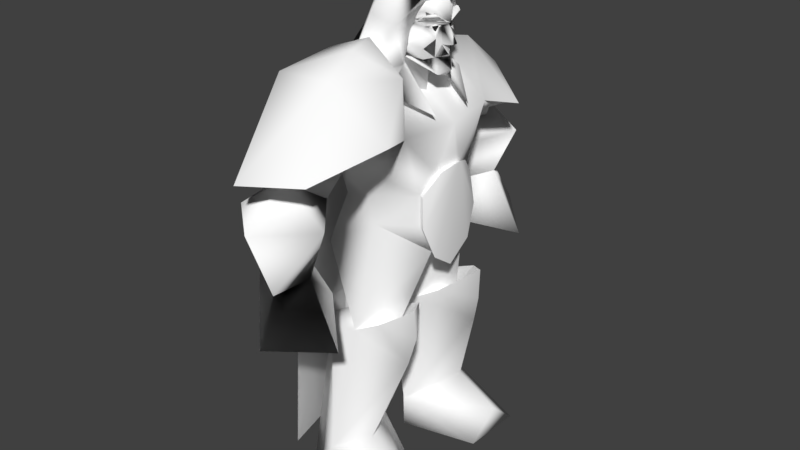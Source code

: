 # Source: arthas.blend  (saved by Blender 2.78.0; exported with 4.5.12 LTS)
import bpy
from mathutils import Matrix  # noqa: F401  (used for matrix-valued properties, if any)

bpy.ops.wm.read_factory_settings(use_empty=True)
scene = bpy.context.scene
scene.name = 'Scene'

# ---- collections
col_collection_1 = bpy.data.collections.new('Collection 1'); scene.collection.children.link(col_collection_1)

# ---- materials (node trees are filled in below, after node groups)
mat_arthas = bpy.data.materials.new('Arthas')
mat_arthas.alpha_threshold = 0.0
mat_arthas.use_transparent_shadow = False
mat_arthas.diffuse_color = (0.9961, 0.9961, 0.9961, 1.0)
mat_arthas.specular_color = (0.4688, 0.4688, 0.4688)
mat_arthas.roughness = 0.5
mat_arthas.specular_intensity = 0.0

# ---- material node trees

# ---- world
world_world = bpy.data.worlds.new('World'); scene.world = world_world
world_world.color = (0.05088, 0.05088, 0.05088)
world_world.use_sun_shadow = False
world_world.sun_shadow_jitter_overblur = 0.0
world_world.cycles.sampling_method = 'MANUAL'

# ---- meshes
me_arthas_m0 = bpy.data.meshes.new('Arthas(m0)')
me_arthas_m0.from_pydata([(10.18, 0.0, 111.2), (8.104, 4.943, 112.3), (7.677, 5.004, 114.0), (6.765, 4.456, 106.0), (8.341, 2.642, 104.2), (6.49, 4.039, 103.6), (0.8284, 5.347, 107.1), (7.331, 5.291, 109.2), (0.8005, 5.741, 111.9), (7.106, 4.47, 110.7), (8.104, 4.943, 112.3), (8.391, 2.625, 111.1), (9.717, 0.0, 110.8), (8.652, 0.9288, 110.4), (10.34, 0.0, 110.0), (1.111, 4.781, 103.9), (-6.036, 4.152, 108.9), (10.18, 0.0, 111.2), (8.104, -4.944, 112.3), (11.43, -0.765, 106.9), (11.77, 0.0, 106.9), (8.652, -0.9302, 110.4), (8.391, -2.626, 111.1), (7.106, -4.471, 110.7), (0.8005, -5.742, 111.9), (7.331, -5.293, 109.2), (0.8284, -5.349, 107.1), (6.765, -4.457, 106.0), (9.068, -3.266, 108.3), (6.49, -4.041, 103.6), (8.341, -2.643, 104.1), (9.344, -1.6, 106.8), (-6.036, -4.103, 108.9), (1.111, -4.782, 103.9), (11.43, 0.7637, 106.9), (9.938, 0.0, 106.3), (8.061, -2.598, 109.8), (9.344, 1.599, 106.8), (9.068, 3.265, 108.3), (8.06, 2.594, 109.8), (9.889, 0.0, 104.4), (5.887, 0.0, 104.4), (3.219, -6.506, 102.4), (-3.306, -11.0, 99.72), (3.452, -11.54, 97.61), (3.067, -8.984, 111.0), (4.209, -5.618, 109.8), (7.123, -4.343, 115.9), (1.79, -4.406, 102.5), (11.1, -5.491, 92.72), (3.452, -11.54, 97.61), (-13.06, 0.035, 106.6), (-8.927, -10.36, 98.47), (-4.28, -7.957, 112.4), (-3.306, 11.0, 99.46), (-8.934, 10.38, 98.52), (-4.28, 7.955, 112.4), (-9.549, 0.0, 114.4), (-2.006, -5.688, 118.1), (7.449, -5.808, 116.8), (9.476, 0.0, 116.4), (3.067, 8.983, 111.0), (3.219, 6.505, 102.4), (3.452, 12.33, 97.61), (-2.006, 5.687, 118.1), (-3.431, 0.0, 121.0), (6.462, 0.0, 119.9), (11.46, 0.0, 117.9), (7.449, 5.806, 116.8), (7.123, 4.341, 115.9), (4.209, 5.616, 109.8), (1.79, 4.405, 102.5), (11.1, 5.631, 92.26), (3.452, 12.33, 97.61), (1.111, 4.781, 103.9), (6.49, 4.039, 103.6), (8.983, 2.395, 100.4), (8.341, 2.642, 104.2), (10.7, 0.0, 101.3), (9.914, 0.0, 102.9), (8.341, -2.643, 104.1), (4.502, 0.0, 100.4), (9.387, 0.0, 99.9), (8.983, -2.396, 100.4), (9.387, 0.0, 99.9), (1.111, -4.782, 103.9), (6.49, -4.041, 103.6), (7.677, -5.005, 114.0), (7.123, -4.343, 115.9), (9.476, 0.0, 116.4), (7.123, 4.341, 115.9), (7.677, 5.004, 114.0), (7.73, -4.981, 113.3), (5.843, -5.375, 111.9), (7.695, -5.831, 112.9), (9.984, -3.453, 113.0), (8.502, -2.945, 113.4), (9.856, -0.503, 111.2), (-19.48, 9.783, 89.51), (-20.95, -0.1369, 78.83), (-13.06, 0.035, 106.6), (-8.934, 10.38, 98.52), (-19.34, -10.75, 89.22), (-8.927, -10.36, 98.47), (7.695, 5.83, 112.9), (5.843, 5.373, 111.9), (7.73, 4.98, 113.3), (9.984, 3.451, 113.0), (8.502, 2.944, 113.4), (9.856, 0.5016, 111.2), (8.104, 4.941, 112.3), (5.843, 5.373, 111.9), (7.695, 5.83, 112.9), (9.984, 3.451, 113.0), (9.856, 0.5016, 111.2), (7.695, -5.831, 112.9), (5.843, -5.375, 111.9), (8.104, -4.942, 112.3), (9.984, -3.453, 113.0), (9.856, -0.503, 111.2), (8.652, -0.9302, 110.4), (8.391, -2.626, 111.1), (8.061, -2.598, 109.8), (7.106, -4.471, 110.7), (8.652, 0.9288, 110.4), (8.06, 2.594, 109.8), (8.391, 2.625, 111.1), (7.106, 4.47, 110.7), (8.341, -2.643, 104.1), (9.068, -3.266, 108.3), (6.765, -4.457, 106.0), (8.341, 2.642, 104.2), (6.765, 4.456, 106.0), (9.068, 3.265, 108.3), (10.15, 0.0, 104.3), (8.341, -2.643, 104.1), (9.914, 0.0, 102.9), (8.341, 2.642, 104.2), (10.18, 0.0, 111.2), (7.677, -5.005, 114.0), (8.104, -4.944, 112.3), (8.341, -2.643, 104.1), (9.889, 0.0, 104.4), (9.344, -1.6, 106.8), (8.341, 2.642, 104.2), (9.344, 1.599, 106.8), (7.883, 2.077, 104.0), (7.872, 2.064, 104.6), (9.502, -0.0307, 104.2), (9.485, -0.0632, 105.3), (7.907, -2.136, 104.2), (7.896, -2.149, 104.8), (5.887, 0.0, 104.4), (8.341, -2.643, 104.1), (10.15, 0.0, 104.3), (8.341, 2.642, 104.2), (8.064, -3.344, 110.7), (8.347, -2.527, 109.4), (8.652, -1.861, 110.7), (8.349, 2.517, 109.4), (8.066, 3.333, 110.7), (8.653, 1.849, 110.7), (8.256, -1.735, 112.5), (7.115, -4.256, 112.3), (7.445, -3.915, 110.9), (8.29, -1.305, 111.2), (8.256, 1.887, 112.5), (8.29, 1.457, 111.2), (7.348, 4.066, 110.9), (7.018, 4.406, 112.3), (1.111, -4.782, 103.9), (4.255, -0.0548, 94.92), (4.502, 0.0, 100.4), (1.111, 4.781, 103.9), (0.4682, 7.145, 96.57), (-6.215, 7.215, 96.93), (-6.036, 4.152, 108.9), (0.4699, -7.229, 96.49), (-6.214, -7.196, 96.85), (-6.036, -4.103, 108.9), (-13.77, -0.1468, 58.08), (1.979, -0.1468, 57.83), (-0.9399, -1.962, 41.5), (1.979, -0.1468, 57.83), (10.64, -5.685, 61.09), (5.796, -10.51, 43.65), (-0.3807, -18.96, 42.94), (0.8941, -13.64, 67.89), (-16.48, -9.258, 56.3), (9.105, -41.99, 88.81), (13.96, -23.95, 92.29), (1.179, -27.06, 103.9), (8.926, -13.57, 102.7), (-1.248, -17.16, 107.3), (-0.4158, -12.8, 109.1), (-10.84, -12.9, 105.1), (-3.437, -9.05, 99.81), (-15.54, -11.23, 91.05), (10.01, -14.32, 89.96), (-10.9, -28.05, 103.7), (-5.758, -46.55, 86.71), (-17.45, -29.95, 87.56), (-14.04, 11.35, 38.88), (-4.627, 3.487, 9.705), (-8.475, 2.183, 40.31), (-0.9399, 1.668, 41.5), (9.906, 12.25, 35.05), (5.739, 3.396, 45.39), (11.52, 11.45, 41.72), (11.28, 12.13, 49.02), (5.573, 17.43, 45.91), (2.849, 16.88, 13.87), (-3.787, 23.48, 11.52), (-0.3807, 18.67, 42.94), (-7.583, 18.53, 40.8), (-16.19, 16.61, 0.153), (-6.39, 5.612, 0.0318), (-16.19, -16.9, 0.153), (-14.04, -11.65, 38.88), (-4.627, -3.78, 9.705), (-3.787, -23.78, 11.52), (-7.583, -18.82, 40.8), (-0.3807, -18.96, 42.94), (-8.475, -2.476, 40.31), (2.849, -17.17, 13.87), (9.906, -12.55, 35.05), (5.573, -17.73, 45.91), (-0.9399, -1.962, 41.5), (5.739, -3.689, 45.39), (11.52, -11.74, 41.72), (11.28, -12.42, 49.02), (2.849, -17.17, 13.87), (-3.787, -23.78, 11.52), (13.14, -18.14, 6.825), (-4.627, -3.78, 9.705), (12.55, -10.39, 0.022), (-6.39, -5.905, 0.0318), (-16.19, -16.9, 0.153), (13.07, -25.85, 0.0245), (-5.651, -28.12, 0.0571), (0.8941, -13.64, 67.89), (10.64, -5.685, 61.09), (9.83, -8.545, 68.02), (9.028, -8.001, 74.9), (-13.77, -0.1468, 58.08), (-13.51, 0.0962, 69.97), (-16.48, 8.965, 56.3), (-16.48, -9.258, 56.3), (-9.422, -10.51, 71.17), (-0.0527, -14.12, 74.38), (-10.05, 9.152, 71.19), (-0.2562, 13.77, 67.31), (9.33, 8.888, 67.63), (10.19, 5.912, 60.92), (-5.651, 27.82, 0.0571), (-16.19, 16.61, 0.153), (-3.787, 23.48, 11.52), (13.07, 25.55, 0.0244), (13.14, 17.85, 6.825), (12.55, 10.1, 0.022), (-4.627, 3.487, 9.705), (-6.39, 5.612, 0.0318), (2.849, 16.88, 13.87), (-5.062, 38.28, 89.8), (-18.49, 21.6, 85.01), (-4.418, 25.96, 99.36), (-16.12, 11.64, 91.8), (-4.414, 15.38, 102.1), (9.007, 14.59, 89.93), (-4.683, 9.643, 103.5), (12.83, 22.43, 87.91), (-14.58, -0.1426, 93.83), (-17.11, -15.19, 78.55), (-15.54, -11.23, 91.05), (-17.93, -0.4856, 74.4), (-17.38, 15.68, 72.36), (-16.12, 11.64, 91.8), (-0.2562, 13.77, 67.31), (-10.05, 9.152, 71.19), (1.031, 13.69, 74.41), (8.396, 8.387, 74.92), (9.33, 8.888, 67.63), (-16.48, -9.258, 56.3), (-13.77, -0.1468, 58.08), (-0.9399, -1.962, 41.5), (-8.403, -10.53, 42.21), (-0.3807, -18.96, 42.94), (1.979, -0.1468, 57.83), (10.43, -0.135, 57.17), (10.19, 5.912, 60.92), (-14.04, -11.65, 38.88), (-8.403, -10.53, 42.21), (-8.475, -2.476, 40.31), (-0.9399, -1.962, 41.5), (-7.583, -18.82, 40.8), (-0.3807, -18.96, 42.94), (7.594, -2.219, 104.6), (9.189, -0.0317, 104.1), (7.606, -2.226, 105.2), (9.208, -0.0362, 105.2), (7.594, 2.142, 104.7), (7.606, 2.135, 105.2), (1.031, 13.69, 74.41), (-10.05, 9.152, 71.19), (-4.21, 17.53, 81.87), (8.396, 8.387, 74.92), (9.007, 14.59, 89.93), (10.48, 3.939, 79.35), (11.98, -0.1498, 89.93), (12.27, 0.1077, 80.86), (10.63, -4.003, 79.16), (-16.12, 11.64, 91.8), (-13.51, 0.0962, 69.97), (10.01, -14.32, 89.96), (-3.437, -9.05, 99.81), (-5.914, -0.1742, 100.1), (5.36, -0.1541, 94.86), (-4.683, 9.643, 103.5), (9.028, -8.001, 74.9), (-2.437, -18.81, 83.55), (13.96, -23.95, 92.29), (-14.58, -0.1426, 93.83), (-15.54, -11.23, 91.05), (-0.0527, -14.12, 74.38), (-9.422, -10.51, 71.17), (-4.414, 15.38, 102.1), (-4.683, 9.643, 103.5), (-14.58, -0.1426, 93.83), (-5.914, -0.1742, 100.1), (-5.914, -0.1742, 100.1), (-14.58, -0.1426, 93.83), (-3.437, -9.05, 99.81), (-16.81, 17.68, 54.31), (-18.34, -0.2371, 56.35), (-17.93, -0.4856, 74.4), (-16.23, -18.2, 62.58), (-17.11, -15.19, 78.55), (-17.38, 15.68, 72.36), (-16.35, -20.87, 41.71), (-18.34, -0.2371, 56.35), (-20.42, -0.2556, 37.92), (-16.23, -18.2, 62.58), (-20.42, -0.2556, 37.92), (-21.1, -0.4032, 7.434), (-16.35, -20.87, 41.71), (-15.28, -24.02, 7.599), (-16.35, -20.87, 41.71), (-21.1, -0.4032, 7.434), (-16.92, 21.38, 27.37), (-20.42, -0.2556, 37.92), (-18.34, -0.2371, 56.35), (-16.81, 17.68, 54.31), (-16.92, 21.38, 27.37), (-21.1, -0.4032, 7.434), (-20.42, -0.2556, 37.92), (-21.1, -0.4032, 7.434), (-16.92, 21.38, 27.37), (-15.85, 24.69, 4.526), (9.83, -8.545, 68.02), (10.64, -5.685, 61.09), (11.86, -6.103, 60.25), (11.86, -6.103, 60.25), (11.05, -9.192, 67.73), (9.83, -8.545, 68.02), (10.19, 5.912, 60.92), (9.33, 8.888, 67.63), (10.55, 9.635, 67.31), (10.55, 9.635, 67.31), (11.41, 6.422, 60.06), (10.19, 5.912, 60.92), (10.64, -5.685, 61.09), (10.43, -0.135, 57.17), (11.65, -0.1096, 56.01), (11.65, -0.1096, 56.01), (11.86, -6.103, 60.25), (10.64, -5.685, 61.09), (10.43, -0.135, 57.17), (10.19, 5.912, 60.92), (11.41, 6.422, 60.06), (11.41, 6.422, 60.06), (11.65, -0.1096, 56.01), (10.43, -0.135, 57.17), (9.33, 8.888, 67.63), (8.396, 8.387, 74.92), (9.615, 9.094, 75.18), (9.615, 9.094, 75.18), (10.55, 9.635, 67.31), (9.33, 8.888, 67.63), (9.028, -8.001, 74.9), (9.83, -8.545, 68.02), (11.05, -9.192, 67.73), (11.05, -9.192, 67.73), (10.25, -8.604, 75.16), (9.028, -8.001, 74.9), (11.41, 6.422, 60.06), (13.49, 0.1526, 81.59), (11.65, -0.1096, 56.01), (10.55, 9.635, 67.31), (11.7, 4.29, 79.96), (9.615, 9.094, 75.18), (11.86, -6.103, 60.25), (11.05, -9.192, 67.73), (11.84, -4.287, 79.76), (10.25, -8.604, 75.16), (10.48, 3.939, 79.35), (12.27, 0.1077, 80.86), (13.49, 0.1526, 81.59), (13.49, 0.1526, 81.59), (11.7, 4.29, 79.96), (10.48, 3.939, 79.35), (10.63, -4.003, 79.16), (9.028, -8.001, 74.9), (10.25, -8.604, 75.16), (10.25, -8.604, 75.16), (11.84, -4.287, 79.76), (10.63, -4.003, 79.16), (8.396, 8.387, 74.92), (10.48, 3.939, 79.35), (11.7, 4.29, 79.96), (11.7, 4.29, 79.96), (9.615, 9.094, 75.18), (8.396, 8.387, 74.92), (12.27, 0.1077, 80.86), (10.63, -4.003, 79.16), (11.84, -4.287, 79.76), (11.84, -4.287, 79.76), (13.49, 0.1526, 81.59), (12.27, 0.1077, 80.86), (-0.2562, 13.77, 67.31), (-0.3807, 18.67, 42.94), (-16.48, 8.965, 56.3), (10.19, 5.912, 60.92), (5.796, 10.22, 43.65), (-0.9399, 1.668, 41.5), (1.979, -0.1468, 57.83), (-13.77, -0.1468, 58.08), (1.979, -0.1468, 57.83), (-0.3807, 18.67, 42.94), (-8.403, 10.24, 42.21), (-16.48, 8.965, 56.3), (-0.9399, 1.668, 41.5), (-13.77, -0.1468, 58.08), (-8.475, 2.183, 40.31), (-0.9399, 1.668, 41.5), (-8.403, 10.24, 42.21), (-14.04, 11.35, 38.88), (-7.583, 18.53, 40.8), (-0.3807, 18.67, 42.94), (5.796, 10.22, 43.65), (11.28, 12.13, 49.02), (5.573, 17.43, 45.91), (5.796, 10.22, 43.65), (-0.9399, 1.668, 41.5), (5.739, 3.396, 45.39), (5.796, 10.22, 43.65), (5.573, 17.43, 45.91), (-0.3807, 18.67, 42.94), (11.28, 12.13, 49.02), (5.796, 10.22, 43.65), (5.739, 3.396, 45.39), (5.796, -10.51, 43.65), (5.573, -17.73, 45.91), (11.28, -12.42, 49.02), (5.796, -10.51, 43.65), (5.739, -3.689, 45.39), (-0.9399, -1.962, 41.5), (5.796, -10.51, 43.65), (-0.3807, -18.96, 42.94), (5.573, -17.73, 45.91), (11.28, -12.42, 49.02), (5.739, -3.689, 45.39), (5.796, -10.51, 43.65), (-10.78, -29.95, 87.21), (-12.18, -29.51, 79.76), (-3.969, -35.35, 84.2), (-6.494, -25.08, 77.61), (-2.437, -18.81, 83.55), (1.89, -28.9, 79.87), (4.222, -25.21, 86.75), (-2.396, -32.23, 95.19), (9.481, -19.34, 92.29), (-1.785, -27.06, 101.2), (-1.248, -17.16, 100.7), (-13.07, -22.9, 95.74), (-15.54, -11.23, 91.05), (-20.07, 34.39, 75.19), (-15.73, 28.98, 79.68), (-9.242, 35.33, 84.02), (-9.662, 43.65, 74.65), (4.203, 35.04, 75.26), (-1.256, 34.24, 63.32), (-8.73, 21.13, 70.47), (-8.076, 26.65, 61.17), (-15.73, 33.82, 63.32), (-8.887, 25.23, 77.44), (-6.521, 42.0, 60.6), (-0.7494, 29.36, 79.65), (-5.547, -44.87, 75.26), (-12.44, -35.13, 63.85), (-2.062, -41.43, 61.25), (6.515, -34.74, 75.95), (-3.969, -35.35, 84.2), (1.89, -28.9, 79.87), (2.078, -34.72, 63.99), (-16.6, -35.49, 75.66), (-12.18, -29.51, 79.76), (-6.579, -22.4, 71.02), (-6.494, -25.08, 77.61), (-5.663, -26.58, 61.78), (9.007, 14.59, 89.93), (9.869, 22.43, 87.52), (-4.418, 24.09, 98.03), (-5.062, 31.71, 89.41), (2.862, 25.26, 83.76), (-0.7494, 29.36, 79.65), (-4.21, 17.53, 81.87), (-8.887, 25.23, 77.44), (-11.73, 21.6, 84.62), (-15.73, 28.98, 79.68), (-9.242, 35.33, 84.02), (-16.12, 11.64, 91.8), (-15.86, 34.54, 47.94), (6.52, 35.15, 47.93), (-4.093, 24.1, 52.63), (-1.256, 34.24, 63.32), (-5.349, 47.79, 50.35), (-6.521, 42.0, 60.6), (-15.73, 33.82, 63.32), (-8.076, 26.65, 61.17), (-13.29, -35.17, 48.69), (9.081, -34.52, 48.64), (-1.424, -46.61, 50.87), (2.078, -34.72, 63.99), (-2.738, -23.34, 53.56), (-5.663, -26.58, 61.78), (-12.44, -35.13, 63.85), (-2.062, -41.43, 61.25), (-14.58, -0.1426, 93.83), (-17.11, -15.19, 78.55), (-15.54, -11.23, 91.05), (-17.93, -0.4856, 74.4), (-17.38, 15.68, 72.36), (-16.12, 11.64, 91.8), (-16.81, 17.68, 54.31), (-18.34, -0.2371, 56.35), (-17.93, -0.4856, 74.4), (-16.23, -18.2, 62.58), (-17.11, -15.19, 78.55), (-17.38, 15.68, 72.36), (-16.35, -20.87, 41.71), (-18.34, -0.2371, 56.35), (-20.42, -0.2556, 37.92), (-16.23, -18.2, 62.58), (-20.42, -0.2556, 37.92), (-21.1, -0.4032, 7.434), (-16.35, -20.87, 41.71), (-15.28, -24.02, 7.599), (-16.35, -20.87, 41.71), (-21.1, -0.4032, 7.434), (-16.92, 21.38, 27.37), (-20.42, -0.2556, 37.92), (-18.34, -0.2371, 56.35), (-16.81, 17.68, 54.31), (-16.92, 21.38, 27.37), (-21.1, -0.4032, 7.434), (-20.42, -0.2556, 37.92), (-21.1, -0.4032, 7.434), (-16.92, 21.38, 27.37), (-15.85, 24.69, 4.526)], [], [(0, 1, 2), (3, 4, 5), (6, 3, 5), (7, 3, 6), (8, 7, 6), (9, 7, 8), (10, 9, 8), (10, 11, 9), (10, 12, 11), (11, 12, 13), (13, 12, 14), (5, 15, 6), (6, 15, 16), (16, 8, 6), (12, 10, 17), (12, 17, 18), (19, 20, 14), (19, 14, 21), (21, 14, 12), (22, 21, 12), (18, 22, 12), (18, 23, 22), (18, 24, 23), (23, 24, 25), (24, 26, 25), (25, 26, 27), (28, 23, 25), (25, 27, 28), (26, 29, 27), (27, 29, 30), (31, 28, 30), (32, 26, 24), (26, 32, 33), (29, 26, 33), (34, 13, 14), (34, 14, 20), (34, 20, 35), (19, 35, 20), (31, 35, 19), (31, 19, 21), (31, 21, 28), (36, 28, 21), (23, 28, 36), (37, 34, 35), (37, 13, 34), (37, 38, 13), (39, 13, 38), (9, 39, 38), (37, 4, 38), (38, 7, 9), (7, 38, 3), (40, 37, 35), (40, 35, 31), (30, 41, 40), (4, 40, 41), (42, 43, 44), (42, 45, 43), (45, 42, 46), (46, 47, 45), (48, 46, 42), (49, 48, 42), (42, 50, 49), (51, 52, 53), (43, 53, 52), (53, 43, 45), (54, 55, 56), (51, 56, 55), (56, 51, 57), (53, 57, 51), (57, 53, 58), (45, 58, 53), (58, 45, 59), (59, 45, 47), (47, 60, 59), (56, 61, 54), (62, 54, 61), (62, 63, 54), (57, 64, 56), (65, 64, 57), (65, 57, 58), (58, 66, 65), (66, 58, 59), (59, 67, 66), (67, 59, 60), (67, 60, 68), (69, 68, 60), (68, 69, 61), (64, 65, 66), (66, 68, 64), (68, 66, 67), (61, 56, 64), (64, 68, 61), (70, 61, 69), (61, 70, 62), (71, 62, 70), (72, 62, 71), (62, 72, 73), (74, 75, 76), (76, 75, 77), (77, 78, 76), (77, 79, 78), (80, 78, 79), (81, 74, 76), (81, 76, 82), (76, 78, 82), (83, 84, 78), (81, 84, 83), (81, 83, 85), (80, 83, 78), (83, 80, 86), (85, 83, 86), (87, 24, 18), (88, 24, 87), (88, 87, 17), (89, 88, 17), (89, 17, 90), (91, 10, 8), (90, 91, 8), (90, 17, 91), (92, 93, 94), (92, 94, 95), (92, 95, 96), (96, 95, 97), (98, 99, 100), (98, 100, 101), (100, 102, 103), (99, 102, 100), (104, 105, 106), (107, 104, 106), (108, 107, 106), (109, 107, 108), (110, 111, 112), (113, 110, 112), (114, 110, 113), (115, 116, 117), (115, 117, 118), (118, 117, 119), (120, 121, 122), (121, 123, 122), (124, 125, 126), (126, 125, 127), (128, 129, 130), (131, 132, 133), (134, 135, 136), (134, 136, 137), (138, 139, 140), (141, 142, 143), (144, 145, 142), (146, 147, 148), (149, 148, 147), (148, 149, 150), (151, 150, 149), (152, 153, 154), (152, 154, 155), (156, 157, 158), (159, 160, 161), (162, 163, 164), (162, 164, 165), (166, 167, 168), (166, 168, 169), (170, 171, 172), (172, 171, 173), (173, 171, 174), (173, 174, 175), (175, 176, 173), (177, 171, 170), (178, 177, 170), (170, 179, 178), (180, 181, 182), (183, 184, 182), (182, 184, 185), (185, 184, 186), (186, 184, 187), (187, 188, 186), (189, 190, 191), (191, 190, 192), (191, 192, 193), (192, 194, 193), (193, 194, 195), (195, 194, 196), (196, 197, 195), (198, 192, 190), (192, 198, 196), (194, 192, 196), (193, 195, 199), (199, 191, 193), (199, 200, 191), (200, 189, 191), (201, 200, 199), (199, 197, 201), (197, 199, 195), (202, 203, 204), (204, 203, 205), (203, 206, 205), (205, 206, 207), (206, 208, 207), (207, 208, 209), (209, 208, 210), (203, 211, 206), (211, 212, 206), (208, 206, 210), (210, 206, 213), (206, 212, 213), (213, 212, 214), (214, 212, 202), (215, 216, 203), (215, 203, 202), (212, 215, 202), (217, 218, 219), (220, 218, 217), (221, 218, 220), (222, 221, 220), (218, 223, 219), (224, 225, 220), (225, 222, 220), (226, 222, 225), (223, 227, 219), (219, 227, 225), (219, 225, 224), (227, 228, 225), (225, 228, 229), (229, 226, 225), (230, 226, 229), (228, 230, 229), (231, 232, 233), (234, 231, 233), (235, 234, 233), (236, 234, 235), (235, 237, 236), (237, 234, 236), (238, 237, 235), (238, 235, 233), (238, 233, 232), (239, 238, 232), (239, 232, 237), (239, 237, 238), (240, 241, 242), (240, 242, 243), (244, 245, 246), (244, 247, 245), (248, 245, 247), (248, 247, 240), (248, 240, 249), (240, 243, 249), (250, 251, 246), (250, 246, 245), (251, 252, 253), (254, 255, 256), (254, 256, 257), (257, 256, 258), (257, 258, 259), (259, 258, 260), (261, 259, 260), (254, 257, 255), (257, 259, 255), (259, 261, 255), (262, 258, 256), (260, 258, 262), (263, 264, 265), (265, 264, 266), (265, 266, 267), (268, 267, 269), (268, 265, 267), (268, 270, 265), (270, 263, 265), (271, 272, 273), (272, 271, 274), (275, 274, 271), (271, 276, 275), (277, 278, 279), (277, 279, 280), (281, 277, 280), (282, 283, 284), (282, 284, 285), (286, 282, 285), (241, 287, 288), (288, 287, 289), (290, 291, 292), (292, 291, 293), (294, 291, 290), (295, 291, 294), (296, 297, 298), (299, 298, 297), (297, 300, 299), (301, 299, 300), (302, 303, 304), (302, 304, 305), (304, 306, 305), (307, 305, 306), (307, 306, 308), (309, 307, 308), (310, 309, 308), (304, 303, 311), (303, 312, 311), (313, 310, 308), (313, 308, 314), (315, 314, 316), (314, 308, 316), (316, 308, 317), (306, 317, 308), (316, 317, 315), (318, 310, 313), (319, 318, 313), (313, 320, 319), (321, 322, 314), (323, 318, 319), (323, 319, 324), (319, 322, 324), (322, 312, 324), (312, 322, 321), (311, 312, 321), (311, 321, 317), (325, 311, 317), (326, 327, 328), (329, 330, 331), (332, 333, 334), (335, 334, 333), (334, 335, 336), (334, 337, 332), (338, 339, 340), (339, 338, 341), (342, 343, 344), (345, 346, 347), (348, 349, 350), (350, 351, 348), (352, 353, 354), (355, 356, 357), (358, 359, 360), (361, 362, 363), (364, 365, 366), (367, 368, 369), (370, 371, 372), (373, 374, 375), (376, 377, 378), (379, 380, 381), (382, 383, 384), (385, 386, 387), (388, 389, 390), (391, 392, 393), (394, 395, 396), (395, 394, 397), (395, 397, 398), (398, 397, 399), (400, 396, 395), (400, 395, 401), (401, 395, 402), (401, 402, 403), (404, 405, 406), (407, 408, 409), (410, 411, 412), (413, 414, 415), (416, 417, 418), (419, 420, 421), (422, 423, 424), (425, 426, 427), (428, 429, 430), (429, 428, 431), (432, 429, 431), (433, 432, 431), (434, 433, 431), (435, 433, 436), (437, 438, 439), (439, 438, 440), (439, 440, 441), (442, 443, 444), (445, 442, 444), (446, 445, 444), (447, 446, 444), (448, 449, 450), (451, 452, 453), (454, 455, 456), (457, 458, 459), (460, 461, 462), (463, 464, 465), (466, 467, 468), (469, 470, 471), (472, 473, 474), (475, 473, 472), (476, 475, 472), (477, 475, 476), (478, 477, 476), (479, 477, 478), (479, 478, 480), (479, 480, 481), (481, 480, 482), (483, 481, 482), (483, 479, 481), (480, 478, 476), (482, 484, 483), (476, 472, 484), (483, 484, 472), (472, 479, 483), (472, 474, 479), (479, 474, 477), (485, 486, 487), (488, 485, 487), (489, 488, 487), (490, 488, 489), (490, 489, 491), (492, 490, 491), (493, 492, 491), (491, 494, 486), (485, 491, 486), (493, 491, 485), (488, 493, 485), (495, 493, 488), (495, 488, 490), (489, 487, 496), (491, 489, 496), (491, 496, 494), (497, 498, 499), (497, 499, 500), (497, 500, 501), (501, 500, 502), (499, 503, 500), (504, 498, 497), (504, 497, 501), (505, 504, 501), (506, 498, 504), (506, 504, 505), (507, 506, 505), (502, 506, 507), (500, 506, 502), (500, 508, 506), (500, 503, 508), (506, 508, 498), (509, 510, 511), (510, 512, 511), (513, 512, 510), (514, 512, 513), (515, 514, 513), (516, 514, 515), (517, 516, 515), (518, 516, 517), (519, 518, 517), (511, 517, 520), (512, 517, 511), (519, 517, 512), (514, 519, 512), (517, 515, 520), (515, 510, 509), (515, 513, 510), (521, 522, 523), (522, 524, 523), (525, 524, 522), (525, 526, 524), (525, 527, 526), (521, 525, 522), (525, 521, 527), (521, 523, 527), (523, 528, 527), (524, 528, 523), (529, 530, 531), (531, 530, 532), (530, 533, 532), (532, 533, 534), (534, 533, 535), (529, 533, 530), (533, 529, 535), (535, 529, 531), (535, 531, 536), (536, 531, 532), (537, 539, 538), (538, 540, 537), (541, 537, 540), (537, 541, 542), (543, 545, 544), (546, 544, 545), (545, 547, 546), (545, 543, 548), (549, 551, 550), (550, 552, 549), (553, 555, 554), (556, 558, 557), (559, 561, 560), (561, 559, 562), (563, 565, 564), (566, 568, 567)])
me_arthas_m0.polygons.foreach_set('use_smooth', [True] * 478)
_uv = me_arthas_m0.uv_layers.new(name='UVMap')
_uv.uv.foreach_set('vector', [0.9946, 0.3463, 0.8218, 0.3599, 0.8098, 0.4236, 0.8257, 0.188, 0.8947, 0.1461, 0.8303, 0.1354, 0.7587, 0.2129, 0.8257, 0.188, 0.8303, 0.1354, 0.7807, 0.2601, 0.8257, 0.188, 0.7587, 0.2129, 0.7276, 0.3343, 0.7807, 0.2601, 0.7587, 0.2129, 0.8287, 0.3078, 0.7807, 0.2601, 0.7276, 0.3343, 0.8216, 0.3599, 0.8287, 0.3078, 0.7276, 0.3343, 0.8216, 0.3599, 0.8789, 0.3205, 0.8287, 0.3078, 0.8216, 0.3599, 0.9946, 0.3253, 0.8789, 0.3205, 0.8789, 0.3205, 0.9946, 0.3253, 0.9472, 0.2985, 0.9472, 0.2985, 0.9946, 0.3253, 0.9946, 0.2903, 0.8303, 0.1354, 0.81, 0.04774, 0.7587, 0.2129, 0.7587, 0.2129, 0.81, 0.04774, 0.7307, 0.1812, 0.7307, 0.1812, 0.7276, 0.3343, 0.7587, 0.2129, 0.9946, 0.3253, 0.8216, 0.3599, 0.9946, 0.3463, 0.9946, 0.3253, 0.9946, 0.3463, 0.8216, 0.3599, 0.9696, 0.2293, 0.9946, 0.2317, 0.9946, 0.2903, 0.9696, 0.2293, 0.9946, 0.2903, 0.9472, 0.2985, 0.9472, 0.2985, 0.9946, 0.2903, 0.9946, 0.3253, 0.8789, 0.3205, 0.9472, 0.2985, 0.9946, 0.3253, 0.8216, 0.3599, 0.8789, 0.3205, 0.9946, 0.3253, 0.8216, 0.3599, 0.8287, 0.3078, 0.8789, 0.3205, 0.8216, 0.3599, 0.7276, 0.3343, 0.8287, 0.3078, 0.8287, 0.3078, 0.7276, 0.3343, 0.7807, 0.2601, 0.7276, 0.3343, 0.7587, 0.2129, 0.7807, 0.2601, 0.7807, 0.2601, 0.7587, 0.2129, 0.8257, 0.188, 0.8703, 0.2331, 0.8287, 0.3078, 0.7807, 0.2601, 0.7807, 0.2601, 0.8257, 0.188, 0.8703, 0.2331, 0.7587, 0.2129, 0.8303, 0.1354, 0.8257, 0.188, 0.8257, 0.188, 0.8303, 0.1354, 0.8947, 0.1461, 0.9278, 0.2253, 0.8703, 0.2331, 0.8947, 0.1461, 0.7307, 0.1812, 0.7587, 0.2129, 0.7276, 0.3343, 0.7587, 0.2129, 0.7307, 0.1812, 0.81, 0.04774, 0.8303, 0.1354, 0.7587, 0.2129, 0.81, 0.04774, 0.9696, 0.2293, 0.9472, 0.2985, 0.9946, 0.2903, 0.9696, 0.2293, 0.9946, 0.2903, 0.9946, 0.2317, 0.9696, 0.2293, 0.9946, 0.2317, 0.9946, 0.2077, 0.9696, 0.2293, 0.9946, 0.2077, 0.9946, 0.2317, 0.9278, 0.2253, 0.9946, 0.2077, 0.9696, 0.2293, 0.9278, 0.2253, 0.9696, 0.2293, 0.9472, 0.2985, 0.9278, 0.2253, 0.9472, 0.2985, 0.8703, 0.2331, 0.8757, 0.2755, 0.8703, 0.2331, 0.9472, 0.2985, 0.8287, 0.3078, 0.8703, 0.2331, 0.8757, 0.2755, 0.9278, 0.2253, 0.9696, 0.2293, 0.9946, 0.2077, 0.9278, 0.2253, 0.9472, 0.2985, 0.9696, 0.2293, 0.9278, 0.2253, 0.8703, 0.2331, 0.9472, 0.2985, 0.8757, 0.2755, 0.9472, 0.2985, 0.8703, 0.2331, 0.8287, 0.3078, 0.8757, 0.2755, 0.8703, 0.2331, 0.9278, 0.2253, 0.8947, 0.1461, 0.8703, 0.2331, 0.8703, 0.2331, 0.7807, 0.2601, 0.8287, 0.3078, 0.7807, 0.2601, 0.8703, 0.2331, 0.8257, 0.188, 0.9946, 0.1732, 0.9278, 0.2253, 0.9946, 0.2077, 0.9946, 0.1732, 0.9946, 0.2077, 0.9278, 0.2253, 0.8947, 0.1461, 0.9946, 0.1535, 0.9946, 0.1732, 0.8947, 0.1461, 0.9946, 0.1732, 0.9946, 0.1535, 0.4926, 0.09356, 0.3797, 0.04975, 0.4426, 0.01009, 0.4926, 0.09356, 0.4301, 0.1677, 0.3797, 0.04975, 0.4301, 0.1677, 0.4926, 0.09356, 0.5052, 0.1588, 0.5052, 0.1588, 0.5283, 0.217, 0.4301, 0.1677, 0.5313, 0.09345, 0.5052, 0.1588, 0.4926, 0.09356, 0.5304, 0.007633, 0.5313, 0.09345, 0.4926, 0.09356, 0.4926, 0.09356, 0.4444, 0.01061, 0.5304, 0.007633, 0.2844, 0.1251, 0.306, 0.01466, 0.3572, 0.1667, 0.3797, 0.04975, 0.3572, 0.1667, 0.306, 0.01466, 0.3572, 0.1667, 0.3797, 0.04975, 0.4301, 0.1677, 0.3797, 0.04975, 0.306, 0.01466, 0.3572, 0.1667, 0.2844, 0.1251, 0.3572, 0.1667, 0.306, 0.01466, 0.3572, 0.1667, 0.2844, 0.1251, 0.2968, 0.2005, 0.3572, 0.1667, 0.2968, 0.2005, 0.2844, 0.1251, 0.2968, 0.2005, 0.3572, 0.1667, 0.3945, 0.2761, 0.4301, 0.1677, 0.3945, 0.2761, 0.3572, 0.1667, 0.3945, 0.2761, 0.4301, 0.1677, 0.5161, 0.2666, 0.5161, 0.2666, 0.4301, 0.1677, 0.5283, 0.217, 0.5283, 0.217, 0.5674, 0.2344, 0.5161, 0.2666, 0.3572, 0.1667, 0.4301, 0.1677, 0.3797, 0.04975, 0.4926, 0.09356, 0.3797, 0.04975, 0.4301, 0.1677, 0.4926, 0.09356, 0.4426, 0.01009, 0.3797, 0.04975, 0.2968, 0.2005, 0.3945, 0.2761, 0.3572, 0.1667, 0.3634, 0.3243, 0.3945, 0.2761, 0.2968, 0.2005, 0.3634, 0.3243, 0.2968, 0.2005, 0.3945, 0.2761, 0.3945, 0.2761, 0.5125, 0.3208, 0.3634, 0.3243, 0.5125, 0.3208, 0.3945, 0.2761, 0.5161, 0.2666, 0.5161, 0.2666, 0.5971, 0.2681, 0.5125, 0.3208, 0.5971, 0.2681, 0.5161, 0.2666, 0.5674, 0.2344, 0.5971, 0.2681, 0.5674, 0.2344, 0.5161, 0.2666, 0.5283, 0.217, 0.5161, 0.2666, 0.5674, 0.2344, 0.5161, 0.2666, 0.5283, 0.217, 0.4301, 0.1677, 0.3945, 0.2761, 0.3634, 0.3243, 0.5125, 0.3208, 0.5125, 0.3208, 0.5161, 0.2666, 0.3945, 0.2761, 0.5161, 0.2666, 0.5125, 0.3208, 0.5971, 0.2681, 0.4301, 0.1677, 0.3572, 0.1667, 0.3945, 0.2761, 0.3945, 0.2761, 0.5161, 0.2666, 0.4301, 0.1677, 0.5052, 0.1588, 0.4301, 0.1677, 0.5283, 0.217, 0.4301, 0.1677, 0.5052, 0.1588, 0.4926, 0.09356, 0.5313, 0.09345, 0.4926, 0.09356, 0.5052, 0.1588, 0.5304, 0.007633, 0.4926, 0.09356, 0.5313, 0.09345, 0.4926, 0.09356, 0.5304, 0.007633, 0.4444, 0.01061, 0.8094, 0.04724, 0.8306, 0.1361, 0.8961, 0.05826, 0.8961, 0.05826, 0.8306, 0.1361, 0.8942, 0.1467, 0.8942, 0.1467, 0.9946, 0.05662, 0.8961, 0.05826, 0.8942, 0.1467, 0.9946, 0.1075, 0.9946, 0.05662, 0.8942, 0.1467, 0.9946, 0.05662, 0.9946, 0.1075, 0.9946, 0.004156, 0.8094, 0.04724, 0.8961, 0.05826, 0.9946, 0.004156, 0.8961, 0.05826, 0.9946, 0.03016, 0.8961, 0.05826, 0.9946, 0.05662, 0.9946, 0.03016, 0.8961, 0.05826, 0.9946, 0.03016, 0.9946, 0.05662, 0.9946, 0.004156, 0.9946, 0.03016, 0.8961, 0.05826, 0.9946, 0.004156, 0.8961, 0.05826, 0.8094, 0.04724, 0.8942, 0.1467, 0.8961, 0.05826, 0.9946, 0.05662, 0.8961, 0.05826, 0.8942, 0.1467, 0.8306, 0.1361, 0.8094, 0.04724, 0.8961, 0.05826, 0.8306, 0.1361, 0.8096, 0.4236, 0.7276, 0.3343, 0.8216, 0.3599, 0.7982, 0.482, 0.7276, 0.3343, 0.8096, 0.4236, 0.7982, 0.482, 0.8096, 0.4236, 0.9946, 0.3463, 0.9946, 0.5015, 0.7982, 0.482, 0.9946, 0.3463, 0.9946, 0.5015, 0.9946, 0.3463, 0.7982, 0.482, 0.8096, 0.4236, 0.8216, 0.3599, 0.7276, 0.3343, 0.7982, 0.482, 0.8096, 0.4236, 0.7276, 0.3343, 0.7982, 0.482, 0.9946, 0.3463, 0.8096, 0.4236, 0.3254, 0.9754, 0.2826, 0.9563, 0.3326, 0.9571, 0.3254, 0.9754, 0.3326, 0.9571, 0.3736, 0.9645, 0.3254, 0.9754, 0.3736, 0.9645, 0.3714, 0.9824, 0.3714, 0.9824, 0.3736, 0.9645, 0.4789, 0.9651, 0.4093, 0.191, 0.365, 0.2703, 0.284, 0.125, 0.4093, 0.191, 0.284, 0.125, 0.306, 0.015, 0.284, 0.125, 0.4093, 0.191, 0.306, 0.015, 0.365, 0.2703, 0.4093, 0.191, 0.284, 0.125, 0.3257, 0.9571, 0.2715, 0.9563, 0.3179, 0.9754, 0.3701, 0.9645, 0.3257, 0.9571, 0.3179, 0.9754, 0.3677, 0.9824, 0.3701, 0.9645, 0.3179, 0.9754, 0.4841, 0.9651, 0.3701, 0.9645, 0.3677, 0.9824, 0.3359, 0.924, 0.2715, 0.9563, 0.3257, 0.9571, 0.3701, 0.9645, 0.3359, 0.924, 0.3257, 0.9571, 0.4841, 0.9651, 0.3359, 0.924, 0.3701, 0.9645, 0.3326, 0.9571, 0.2826, 0.9563, 0.3421, 0.924, 0.3326, 0.9571, 0.3421, 0.924, 0.3736, 0.9645, 0.3736, 0.9645, 0.3421, 0.924, 0.4789, 0.9651, 0.9472, 0.2985, 0.8789, 0.3205, 0.8757, 0.2755, 0.8789, 0.3205, 0.8287, 0.3078, 0.8757, 0.2755, 0.9472, 0.2985, 0.8757, 0.2755, 0.8789, 0.3205, 0.8789, 0.3205, 0.8757, 0.2755, 0.8287, 0.3078, 0.8948, 0.1459, 0.8704, 0.2329, 0.8258, 0.1878, 0.8948, 0.1459, 0.8258, 0.1878, 0.8704, 0.2329, 0.9946, 0.1321, 0.8942, 0.1467, 0.9946, 0.1075, 0.9946, 0.1321, 0.9946, 0.1075, 0.8942, 0.1467, 0.9946, 0.3463, 0.8098, 0.4236, 0.8218, 0.3599, 0.8947, 0.1461, 0.9946, 0.1732, 0.9278, 0.2253, 0.8947, 0.1461, 0.9278, 0.2253, 0.9946, 0.1732, 0.48, 0.7256, 0.4798, 0.7022, 0.5573, 0.7189, 0.5568, 0.681, 0.5573, 0.7189, 0.4798, 0.7022, 0.5573, 0.7189, 0.5568, 0.681, 0.4797, 0.7253, 0.4802, 0.7022, 0.4797, 0.7253, 0.5568, 0.681, 0.9946, 0.1536, 0.8942, 0.1467, 0.9946, 0.1321, 0.9946, 0.1536, 0.9946, 0.1321, 0.8942, 0.1467, 0.06716, 0.3248, 0.03301, 0.3915, 0.00049, 0.3248, 0.03342, 0.3915, 0.06641, 0.325, -0.000257, 0.325, 0.7491, 0.07052, 0.6509, 0.0682, 0.6542, 0.007495, 0.7491, 0.07052, 0.6542, 0.007495, 0.7542, 0.01192, 0.7491, 0.07052, 0.7542, 0.01192, 0.6542, 0.007495, 0.7491, 0.07052, 0.6542, 0.007495, 0.6509, 0.0682, 0.7109, 0.5078, 0.7383, 0.4102, 0.7383, 0.4766, 0.7383, 0.4766, 0.7383, 0.4102, 0.7109, 0.5078, 0.7109, 0.5078, 0.7383, 0.4102, 0.6875, 0.3984, 0.7109, 0.5078, 0.6875, 0.3984, 0.6445, 0.4062, 0.6445, 0.4062, 0.6472, 0.5002, 0.7109, 0.5078, 0.6875, 0.3984, 0.7383, 0.4102, 0.7109, 0.5078, 0.6445, 0.4062, 0.6875, 0.3984, 0.7109, 0.5078, 0.7109, 0.5078, 0.6473, 0.4999, 0.6445, 0.4062, 0.3242, 0.4297, 0.3022, 0.4414, 0.2767, 0.2872, 0.3242, 0.4297, 0.2617, 0.5234, 0.2767, 0.2872, 0.2767, 0.2872, 0.2617, 0.5234, 0.1928, 0.3899, 0.1928, 0.3899, 0.2617, 0.5234, 0.08909, 0.342, 0.08909, 0.342, 0.2617, 0.5234, 0.2188, 0.625, 0.2188, 0.625, 0.2344, 0.4805, 0.08909, 0.342, 0.09375, 0.7578, 0.1812, 0.7467, 0.1133, 0.8672, 0.1133, 0.8672, 0.1812, 0.7467, 0.2472, 0.9062, 0.1133, 0.8672, 0.2472, 0.9062, 0.1743, 0.9255, 0.2472, 0.9062, 0.244, 0.9931, 0.1743, 0.9255, 0.1743, 0.9255, 0.244, 0.9931, 0.2472, 0.9062, 0.2472, 0.9062, 0.244, 0.9931, 0.2718, 0.9067, 0.2718, 0.9067, 0.232, 0.7563, 0.2472, 0.9062, 0.232, 0.7563, 0.2472, 0.9062, 0.1812, 0.7467, 0.2472, 0.9062, 0.232, 0.7563, 0.2718, 0.9067, 0.244, 0.9931, 0.2472, 0.9062, 0.2718, 0.9067, 0.1743, 0.9255, 0.2472, 0.9062, 0.1265, 0.8438, 0.1265, 0.8438, 0.1133, 0.8672, 0.1743, 0.9255, 0.1265, 0.8438, 0.003548, 0.7924, 0.1133, 0.8672, 0.003548, 0.7924, 0.09375, 0.7578, 0.1133, 0.8672, 0.09375, 0.7578, 0.003548, 0.7924, 0.1265, 0.8438, 0.1265, 0.8438, 0.232, 0.7563, 0.09375, 0.7578, 0.232, 0.7563, 0.1265, 0.8438, 0.2472, 0.9062, 0.1417, 0.1948, 0.2266, 0.04688, 0.2143, 0.1996, 0.2143, 0.1996, 0.2266, 0.04688, 0.2767, 0.2872, 0.2266, 0.04688, 0.1602, 0.2383, 0.2767, 0.2872, 0.2767, 0.2872, 0.1602, 0.2383, 0.2461, 0.332, 0.1602, 0.2383, 0.1641, 0.3242, 0.2461, 0.332, 0.2461, 0.332, 0.1641, 0.3242, 0.1953, 0.3828, 0.1953, 0.3828, 0.1641, 0.3242, 0.1211, 0.3555, 0.2266, 0.04688, 0.1172, 0.08984, 0.1602, 0.2383, 0.1172, 0.08984, 0.02734, 0.07031, 0.1602, 0.2383, 0.1641, 0.3242, 0.1602, 0.2383, 0.1211, 0.3555, 0.1211, 0.3555, 0.1602, 0.2383, 0.08909, 0.342, 0.1602, 0.2383, 0.02734, 0.07031, 0.08909, 0.342, 0.08909, 0.342, 0.02734, 0.07031, 0.08915, 0.2224, 0.08915, 0.2224, 0.02734, 0.07031, 0.1417, 0.1948, 0.1016, 0.007812, 0.2383, 0.007812, 0.2266, 0.04688, 0.1016, 0.007812, 0.2266, 0.04688, 0.1417, 0.1948, 0.02734, 0.07031, 0.1016, 0.007812, 0.1417, 0.1948, 0.1016, 0.007812, 0.1417, 0.1948, 0.2266, 0.04688, 0.02734, 0.07031, 0.1417, 0.1948, 0.1016, 0.007812, 0.08915, 0.2224, 0.1417, 0.1948, 0.02734, 0.07031, 0.08909, 0.342, 0.08915, 0.2224, 0.02734, 0.07031, 0.1417, 0.1948, 0.2143, 0.1996, 0.2266, 0.04688, 0.1172, 0.08984, 0.1602, 0.2383, 0.02734, 0.07031, 0.1602, 0.2383, 0.08909, 0.342, 0.02734, 0.07031, 0.1211, 0.3555, 0.08909, 0.342, 0.1602, 0.2383, 0.2143, 0.1996, 0.2767, 0.2872, 0.2266, 0.04688, 0.2266, 0.04688, 0.2767, 0.2872, 0.1602, 0.2383, 0.2266, 0.04688, 0.1602, 0.2383, 0.1172, 0.08984, 0.2767, 0.2872, 0.2461, 0.332, 0.1602, 0.2383, 0.1602, 0.2383, 0.2461, 0.332, 0.1641, 0.3242, 0.1641, 0.3242, 0.1211, 0.3555, 0.1602, 0.2383, 0.1953, 0.3828, 0.1211, 0.3555, 0.1641, 0.3242, 0.2461, 0.332, 0.1953, 0.3828, 0.1641, 0.3242, 0.1172, 0.08984, 0.02734, 0.07031, 0.1055, 0.03516, 0.2266, 0.04688, 0.1172, 0.08984, 0.1055, 0.03516, 0.1523, 0.007812, 0.2266, 0.04688, 0.1055, 0.03516, 0.2383, 0.007812, 0.2266, 0.04688, 0.1523, 0.007812, 0.1523, 0.007812, 0.1016, 0.007812, 0.2383, 0.007812, 0.1016, 0.007812, 0.2266, 0.04688, 0.2383, 0.007812, 0.0625, 0.007812, 0.1016, 0.007812, 0.1523, 0.007812, 0.0625, 0.007812, 0.1523, 0.007812, 0.1055, 0.03516, 0.0625, 0.007812, 0.1055, 0.03516, 0.02734, 0.07031, 0.003906, 0.007812, 0.0625, 0.007812, 0.02734, 0.07031, 0.003906, 0.007812, 0.02734, 0.07031, 0.1016, 0.007812, 0.003906, 0.007812, 0.1016, 0.007812, 0.0625, 0.007812, 0.2188, 0.625, 0.2617, 0.5234, 0.25, 0.5898, 0.2188, 0.625, 0.25, 0.5898, 0.2656, 0.6602, 0.3242, 0.4297, 0.3242, 0.6289, 0.2344, 0.4805, 0.3242, 0.4297, 0.2344, 0.4805, 0.3242, 0.6289, 0.2266, 0.6641, 0.3242, 0.6289, 0.2344, 0.4805, 0.2266, 0.6641, 0.2344, 0.4805, 0.2188, 0.625, 0.2266, 0.6641, 0.2188, 0.625, 0.2266, 0.6641, 0.2188, 0.625, 0.2656, 0.6602, 0.2266, 0.6641, 0.2266, 0.6641, 0.2188, 0.625, 0.2344, 0.4805, 0.2266, 0.6641, 0.2344, 0.4805, 0.3242, 0.6289, 0.2188, 0.625, 0.25, 0.5898, 0.2617, 0.5234, 0.003906, 0.007812, 0.1016, 0.007812, 0.02734, 0.07031, 0.003906, 0.007812, 0.02734, 0.07031, 0.0625, 0.007812, 0.0625, 0.007812, 0.02734, 0.07031, 0.1055, 0.03516, 0.0625, 0.007812, 0.1055, 0.03516, 0.1523, 0.007812, 0.1523, 0.007812, 0.1055, 0.03516, 0.2266, 0.04688, 0.2383, 0.007812, 0.1523, 0.007812, 0.2266, 0.04688, 0.003906, 0.007812, 0.0625, 0.007812, 0.1016, 0.007812, 0.0625, 0.007812, 0.1523, 0.007812, 0.1016, 0.007812, 0.1523, 0.007812, 0.2383, 0.007812, 0.1016, 0.007812, 0.1172, 0.08984, 0.1055, 0.03516, 0.02734, 0.07031, 0.2266, 0.04688, 0.1055, 0.03516, 0.1172, 0.08984, 0.5938, 0.7305, 0.4766, 0.7383, 0.4961, 0.9375, 0.4961, 0.9375, 0.4766, 0.7383, 0.4297, 0.7969, 0.4961, 0.9375, 0.4297, 0.7969, 0.4414, 0.9141, 0.4297, 0.7969, 0.4414, 0.9141, 0.4062, 0.9023, 0.4297, 0.7969, 0.4961, 0.9375, 0.4414, 0.9141, 0.4297, 0.7969, 0.4766, 0.7383, 0.4961, 0.9375, 0.4766, 0.7383, 0.5938, 0.7305, 0.4961, 0.9375, 0.7305, 0.9961, 0.8242, 0.8984, 0.8242, 0.9961, 0.8242, 0.8984, 0.7305, 0.9961, 0.7305, 0.8789, 0.6406, 0.875, 0.7305, 0.8789, 0.7305, 0.9961, 0.7305, 0.9961, 0.6406, 0.9961, 0.6406, 0.875, 0.4258, 0.6289, 0.4219, 0.6641, 0.4219, 0.6641, 0.4258, 0.6289, 0.4219, 0.6641, 0.3906, 0.6562, 0.4023, 0.5898, 0.4258, 0.6289, 0.3906, 0.6562, 0.8719, 0.7663, 0.9899, 0.7617, 0.9947, 0.6653, 0.8719, 0.7663, 0.9947, 0.6653, 0.9283, 0.6629, 0.864, 0.6921, 0.8719, 0.7663, 0.9283, 0.6629, 0.2617, 0.5234, 0.3242, 0.4297, 0.3242, 0.4844, 0.3242, 0.4844, 0.3242, 0.4297, 0.3906, 0.5234, 0.9336, 0.57, 0.9283, 0.6629, 0.9908, 0.6017, 0.9908, 0.6017, 0.9283, 0.6629, 0.9947, 0.6653, 0.8749, 0.6082, 0.9283, 0.6629, 0.9336, 0.57, 0.864, 0.6921, 0.9283, 0.6629, 0.8749, 0.6082, 0.2376, 0.7024, 0.2836, 0.6766, 0.2372, 0.7305, 0.2839, 0.7227, 0.2372, 0.7305, 0.2836, 0.6766, 0.2836, 0.6766, 0.2373, 0.7024, 0.2839, 0.7227, 0.2374, 0.7309, 0.2839, 0.7227, 0.2373, 0.7024, 0.4219, 0.6641, 0.4219, 0.6641, 0.4609, 0.7383, 0.4219, 0.6641, 0.4609, 0.7383, 0.3906, 0.6562, 0.4609, 0.7383, 0.4297, 0.7969, 0.3906, 0.6562, 0.3672, 0.6836, 0.3906, 0.6562, 0.4297, 0.7969, 0.3672, 0.6836, 0.4297, 0.7969, 0.3242, 0.7695, 0.3242, 0.6992, 0.3672, 0.6836, 0.3242, 0.7695, 0.2852, 0.6836, 0.3242, 0.6992, 0.3242, 0.7695, 0.4609, 0.7383, 0.4219, 0.6641, 0.4297, 0.7969, 0.4219, 0.6641, 0.3242, 0.6289, 0.4297, 0.7969, 0.232, 0.7563, 0.2852, 0.6836, 0.3242, 0.7695, 0.232, 0.7563, 0.3242, 0.7695, 0.2718, 0.9067, 0.3242, 0.8984, 0.2718, 0.9067, 0.3242, 0.832, 0.2718, 0.9067, 0.3242, 0.7695, 0.3242, 0.832, 0.3242, 0.832, 0.3242, 0.7695, 0.4062, 0.9023, 0.4297, 0.7969, 0.4062, 0.9023, 0.3242, 0.7695, 0.3242, 0.832, 0.4062, 0.9023, 0.3242, 0.8984, 0.2656, 0.6602, 0.2852, 0.6836, 0.232, 0.7563, 0.2109, 0.7031, 0.2656, 0.6602, 0.232, 0.7563, 0.232, 0.7563, 0.1812, 0.7467, 0.2109, 0.7031, 0.3242, 0.832, 0.232, 0.7563, 0.2718, 0.9067, 0.2266, 0.6641, 0.2656, 0.6602, 0.2109, 0.7031, 0.2266, 0.6641, 0.2109, 0.7031, 0.2266, 0.6641, 0.2109, 0.7031, 0.232, 0.7563, 0.2266, 0.6641, 0.232, 0.7563, 0.3242, 0.6289, 0.2266, 0.6641, 0.3242, 0.6289, 0.232, 0.7563, 0.3242, 0.832, 0.4297, 0.7969, 0.3242, 0.6289, 0.3242, 0.832, 0.4297, 0.7969, 0.3242, 0.832, 0.4062, 0.9023, 0.4414, 0.9141, 0.4297, 0.7969, 0.4062, 0.9023, 0.4062, 0.9023, 0.3242, 0.832, 0.3242, 0.8984, 0.3242, 0.8984, 0.3242, 0.832, 0.2718, 0.9067, 0.6406, 0.7656, 0.7305, 0.7578, 0.7305, 0.8789, 0.8242, 0.7891, 0.7305, 0.8789, 0.7305, 0.7578, 0.7305, 0.8789, 0.8242, 0.7891, 0.8242, 0.8984, 0.7305, 0.8789, 0.6406, 0.875, 0.6406, 0.7656, 0.8242, 0.6758, 0.7305, 0.7578, 0.7305, 0.6719, 0.7305, 0.7578, 0.8242, 0.6758, 0.8242, 0.7891, 0.7305, 0.6719, 0.7305, 0.5234, 0.8242, 0.6758, 0.8242, 0.5234, 0.8242, 0.6758, 0.7305, 0.5234, 0.6406, 0.6406, 0.7305, 0.6719, 0.7305, 0.7578, 0.7305, 0.7578, 0.6406, 0.7656, 0.6406, 0.6406, 0.6406, 0.6406, 0.7305, 0.5234, 0.7305, 0.6719, 0.7305, 0.5234, 0.6406, 0.6406, 0.6406, 0.5234, 0.25, 0.5898, 0.2617, 0.5234, 0.2617, 0.5234, 0.2617, 0.5234, 0.25, 0.5898, 0.25, 0.5898, 0.3906, 0.5234, 0.4023, 0.5898, 0.4023, 0.5898, 0.4023, 0.5898, 0.3906, 0.5234, 0.3906, 0.5234, 0.2617, 0.5234, 0.3242, 0.4844, 0.3242, 0.4844, 0.3242, 0.4844, 0.2617, 0.5234, 0.2617, 0.5234, 0.3242, 0.4844, 0.3906, 0.5234, 0.3906, 0.5234, 0.3906, 0.5234, 0.3242, 0.4844, 0.3242, 0.4844, 0.4023, 0.5898, 0.3906, 0.6562, 0.3906, 0.6562, 0.3906, 0.6562, 0.4023, 0.5898, 0.4023, 0.5898, 0.2656, 0.6602, 0.25, 0.5898, 0.25, 0.5898, 0.25, 0.5898, 0.2656, 0.6602, 0.2656, 0.6602, 0.3906, 0.5234, 0.3242, 0.6992, 0.3242, 0.4844, 0.3242, 0.6992, 0.3906, 0.5234, 0.4023, 0.5898, 0.3242, 0.6992, 0.4023, 0.5898, 0.3672, 0.6836, 0.3672, 0.6836, 0.4023, 0.5898, 0.3906, 0.6562, 0.2617, 0.5234, 0.3242, 0.4844, 0.3242, 0.6992, 0.2617, 0.5234, 0.3242, 0.6992, 0.25, 0.5898, 0.25, 0.5898, 0.3242, 0.6992, 0.2852, 0.6836, 0.25, 0.5898, 0.2852, 0.6836, 0.2656, 0.6602, 0.3672, 0.6836, 0.3242, 0.6992, 0.3242, 0.6992, 0.3242, 0.6992, 0.3672, 0.6836, 0.3672, 0.6836, 0.2852, 0.6836, 0.2656, 0.6602, 0.2656, 0.6602, 0.2656, 0.6602, 0.2852, 0.6836, 0.2852, 0.6836, 0.3906, 0.6562, 0.3672, 0.6836, 0.3672, 0.6836, 0.3672, 0.6836, 0.3906, 0.6562, 0.3906, 0.6562, 0.3242, 0.6992, 0.2852, 0.6836, 0.2852, 0.6836, 0.2852, 0.6836, 0.3242, 0.6992, 0.3242, 0.6992, 0.2188, 0.625, 0.08909, 0.342, 0.2344, 0.4805, 0.08909, 0.342, 0.2188, 0.625, 0.2617, 0.5234, 0.1957, 0.3863, 0.08909, 0.342, 0.2617, 0.5234, 0.2767, 0.2872, 0.1957, 0.3863, 0.2617, 0.5234, 0.3242, 0.4297, 0.2767, 0.2872, 0.2617, 0.5234, 0.3242, 0.4297, 0.2767, 0.2872, 0.3022, 0.4414, 0.864, 0.6921, 0.9283, 0.6629, 0.8719, 0.7663, 0.8719, 0.7663, 0.9283, 0.6629, 0.9947, 0.6653, 0.8719, 0.7663, 0.9947, 0.6653, 0.9899, 0.7617, 0.9908, 0.6017, 0.9947, 0.6653, 0.9283, 0.6629, 0.9336, 0.57, 0.9908, 0.6017, 0.9283, 0.6629, 0.8749, 0.6082, 0.9336, 0.57, 0.9283, 0.6629, 0.864, 0.6921, 0.8749, 0.6082, 0.9283, 0.6629, 0.9245, 0.6313, 0.9333, 0.5726, 0.8762, 0.575, 0.9245, 0.6313, 0.9867, 0.6331, 0.984, 0.5745, 0.9245, 0.6313, 0.8762, 0.575, 0.8712, 0.6316, 0.9333, 0.5726, 0.9245, 0.6313, 0.984, 0.5745, 0.9245, 0.6313, 0.8762, 0.575, 0.9333, 0.5726, 0.9245, 0.6313, 0.984, 0.5745, 0.9867, 0.6331, 0.9245, 0.6313, 0.8712, 0.6316, 0.8762, 0.575, 0.9333, 0.5726, 0.984, 0.5745, 0.9245, 0.6313, 0.1391, 0.6859, 0.1173, 0.6369, 0.08008, 0.6849, 0.181, 0.631, 0.1173, 0.6369, 0.1391, 0.6859, 0.2136, 0.6956, 0.181, 0.631, 0.1391, 0.6859, 0.1164, 0.6374, 0.181, 0.631, 0.2136, 0.6956, 0.1419, 0.7011, 0.1164, 0.6374, 0.2136, 0.6956, 0.08827, 0.7978, 0.1164, 0.6374, 0.1419, 0.7011, 0.08827, 0.7978, 0.1419, 0.7011, 0.2027, 0.7417, 0.08827, 0.7978, 0.2027, 0.7417, 0.1334, 0.7529, 0.1334, 0.7529, 0.2027, 0.7417, 0.185, 0.743, 0.1497, 0.7336, 0.1334, 0.7529, 0.185, 0.743, 0.1497, 0.7336, 0.08827, 0.7978, 0.1334, 0.7529, 0.2027, 0.7417, 0.1419, 0.7011, 0.2136, 0.6956, 0.185, 0.743, 0.1735, 0.7214, 0.1497, 0.7336, 0.2136, 0.6956, 0.1391, 0.6859, 0.1735, 0.7214, 0.1497, 0.7336, 0.1735, 0.7214, 0.1391, 0.6859, 0.1391, 0.6859, 0.08827, 0.7978, 0.1497, 0.7336, 0.1391, 0.6859, 0.08008, 0.6849, 0.08827, 0.7978, 0.08827, 0.7978, 0.08008, 0.6849, 0.1164, 0.6374, 0.1124, 0.6215, 0.125, 0.649, 0.07515, 0.6877, 0.009902, 0.6294, 0.1124, 0.6215, 0.07515, 0.6877, 0.1118, 0.6207, 0.009902, 0.6294, 0.07515, 0.6877, 0.08922, 0.5277, 0.009902, 0.6294, 0.1118, 0.6207, 0.08922, 0.5277, 0.1118, 0.6207, 0.1899, 0.6147, 0.1629, 0.5567, 0.08922, 0.5277, 0.1899, 0.6147, 0.08667, 0.5265, 0.1629, 0.5567, 0.1899, 0.6147, 0.1899, 0.6147, 0.1725, 0.6444, 0.125, 0.649, 0.1124, 0.6215, 0.1899, 0.6147, 0.125, 0.649, 0.08667, 0.5265, 0.1899, 0.6147, 0.1124, 0.6215, 0.009902, 0.6294, 0.08667, 0.5265, 0.1124, 0.6215, 0.04934, 0.4922, 0.08667, 0.5265, 0.009902, 0.6294, 0.04934, 0.4922, 0.009902, 0.6294, 0.08922, 0.5277, 0.1118, 0.6207, 0.07515, 0.6877, 0.1242, 0.6512, 0.1899, 0.6147, 0.1118, 0.6207, 0.1242, 0.6512, 0.1899, 0.6147, 0.1242, 0.6512, 0.1725, 0.6444, 0.01744, 0.628, 0.08773, 0.5244, 0.04868, 0.4907, 0.01744, 0.628, 0.04868, 0.4907, 0.08532, 0.604, 0.01744, 0.628, 0.08532, 0.604, 0.08008, 0.6849, 0.08008, 0.6849, 0.08532, 0.604, 0.1164, 0.6374, 0.04868, 0.4907, 0.08919, 0.5263, 0.08532, 0.604, 0.08659, 0.6039, 0.08773, 0.5244, 0.01744, 0.628, 0.08659, 0.6039, 0.01744, 0.628, 0.08008, 0.6849, 0.1173, 0.6369, 0.08659, 0.6039, 0.08008, 0.6849, 0.1851, 0.6031, 0.08773, 0.5244, 0.08659, 0.6039, 0.1851, 0.6031, 0.08659, 0.6039, 0.1173, 0.6369, 0.181, 0.631, 0.1851, 0.6031, 0.1173, 0.6369, 0.1164, 0.6374, 0.1851, 0.6031, 0.181, 0.631, 0.08532, 0.604, 0.1851, 0.6031, 0.1164, 0.6374, 0.08532, 0.604, 0.1477, 0.5252, 0.1851, 0.6031, 0.08532, 0.604, 0.08919, 0.5263, 0.1477, 0.5252, 0.1851, 0.6031, 0.1477, 0.5252, 0.08773, 0.5244, 0.2096, 0.7393, 0.1546, 0.7399, 0.0966, 0.7451, 0.1546, 0.7399, 0.0861, 0.7204, 0.0966, 0.7451, 0.1478, 0.7106, 0.0861, 0.7204, 0.1546, 0.7399, 0.1242, 0.6512, 0.0861, 0.7204, 0.1478, 0.7106, 0.2019, 0.6751, 0.1242, 0.6512, 0.1478, 0.7106, 0.1725, 0.6444, 0.1242, 0.6512, 0.2019, 0.6751, 0.1762, 0.6997, 0.1725, 0.6444, 0.2019, 0.6751, 0.125, 0.649, 0.1725, 0.6444, 0.1762, 0.6997, 0.07515, 0.6877, 0.125, 0.649, 0.1762, 0.6997, 0.0966, 0.7451, 0.1762, 0.6997, 0.2064, 0.738, 0.0861, 0.7204, 0.1762, 0.6997, 0.0966, 0.7451, 0.07515, 0.6877, 0.1762, 0.6997, 0.0861, 0.7204, 0.1242, 0.6512, 0.07515, 0.6877, 0.0861, 0.7204, 0.1762, 0.6997, 0.2019, 0.6751, 0.2064, 0.738, 0.2019, 0.6751, 0.1546, 0.7399, 0.2096, 0.7393, 0.2019, 0.6751, 0.1478, 0.7106, 0.1546, 0.7399, 0.1306, 0.4404, 0.1206, 0.4769, 0.1539, 0.5044, 0.1206, 0.4769, 0.08922, 0.5277, 0.1539, 0.5044, 0.08613, 0.4447, 0.08922, 0.5277, 0.1206, 0.4769, 0.08613, 0.4447, 0.04934, 0.4922, 0.08922, 0.5277, 0.08613, 0.4447, 0.08667, 0.5265, 0.04934, 0.4922, 0.1306, 0.4404, 0.08613, 0.4447, 0.1206, 0.4769, 0.08613, 0.4447, 0.1306, 0.4404, 0.08667, 0.5265, 0.1306, 0.4404, 0.1539, 0.5044, 0.08667, 0.5265, 0.1539, 0.5044, 0.1629, 0.5567, 0.08667, 0.5265, 0.08922, 0.5277, 0.1629, 0.5567, 0.1539, 0.5044, 0.1121, 0.4708, 0.1238, 0.4299, 0.08372, 0.4287, 0.08372, 0.4287, 0.1238, 0.4299, 0.08919, 0.5263, 0.1238, 0.4299, 0.1505, 0.4838, 0.08919, 0.5263, 0.08919, 0.5263, 0.1505, 0.4838, 0.1477, 0.5252, 0.1477, 0.5252, 0.1505, 0.4838, 0.08773, 0.5244, 0.1121, 0.4708, 0.1505, 0.4838, 0.1238, 0.4299, 0.1505, 0.4838, 0.1121, 0.4708, 0.08773, 0.5244, 0.08773, 0.5244, 0.1121, 0.4708, 0.08372, 0.4287, 0.08773, 0.5244, 0.08372, 0.4287, 0.04868, 0.4907, 0.04868, 0.4907, 0.08372, 0.4287, 0.08919, 0.5263, 0.7305, 0.9961, 0.8242, 0.9961, 0.8242, 0.8984, 0.8242, 0.8984, 0.7305, 0.8789, 0.7305, 0.9961, 0.6406, 0.875, 0.7305, 0.9961, 0.7305, 0.8789, 0.7305, 0.9961, 0.6406, 0.875, 0.6406, 0.9961, 0.6406, 0.7656, 0.7305, 0.8789, 0.7305, 0.7578, 0.8242, 0.7891, 0.7305, 0.7578, 0.7305, 0.8789, 0.7305, 0.8789, 0.8242, 0.8984, 0.8242, 0.7891, 0.7305, 0.8789, 0.6406, 0.7656, 0.6406, 0.875, 0.8242, 0.6758, 0.7305, 0.6719, 0.7305, 0.7578, 0.7305, 0.7578, 0.8242, 0.7891, 0.8242, 0.6758, 0.7305, 0.6719, 0.8242, 0.6758, 0.7305, 0.5234, 0.8242, 0.5234, 0.7305, 0.5234, 0.8242, 0.6758, 0.6406, 0.6406, 0.7305, 0.7578, 0.7305, 0.6719, 0.7305, 0.7578, 0.6406, 0.6406, 0.6406, 0.7656, 0.6406, 0.6406, 0.7305, 0.6719, 0.7305, 0.5234, 0.7305, 0.5234, 0.6406, 0.5234, 0.6406, 0.6406])
me_arthas_m0.materials.append(mat_arthas)
me_arthas_m0.use_remesh_preserve_volume = False
me_arthas_m0.use_remesh_preserve_attributes = False
me_arthas_m0.use_mirror_vertex_groups = False
me_arthas_m0.update()
me_arthas_m0.normals_split_custom_set([tuple(v) for v in zip(*[iter([-0.436, 0.7938, -0.4241, 0.3036, 0.9395, -0.1587, 0.1544, 0.9698, -0.1889, 0.9912, 0.09169, 0.09592, 0.9853, 0.0002924, -0.1711, 0.5232, -0.06857, -0.8495, -0.4657, 0.8837, -0.04754, 0.9912, 0.09169, 0.09592, 0.5232, -0.06857, -0.8495, 0.3371, 0.6394, -0.691, 0.9912, 0.09169, 0.09592, -0.4657, 0.8837, -0.04754, 0.08726, 0.9216, -0.3781, 0.3371, 0.6394, -0.691, -0.4657, 0.8837, -0.04754, 0.6709, 0.7415, 0.006834, 0.3371, 0.6394, -0.691, 0.08726, 0.9216, -0.3781, -0.7297, 0.5406, -0.4186, 0.6709, 0.7415, 0.006834, 0.08726, 0.9216, -0.3781, -0.7297, 0.5406, -0.4186, 0.2814, 0.6013, -0.7478, 0.6709, 0.7415, 0.006834, -0.7297, 0.5406, -0.4186, 0.923, 0.2029, -0.3271, 0.2814, 0.6013, -0.7478, 0.2814, 0.6013, -0.7478, 0.923, 0.2029, -0.3271, 0.9535, 0.1224, -0.2754, 0.9535, 0.1224, -0.2754, 0.923, 0.2029, -0.3271, 0.4231, 0.1201, 0.8981, 0.5232, -0.06857, -0.8495, -0.8091, 0.2682, 0.5228, -0.4657, 0.8837, -0.04754, -0.4657, 0.8837, -0.04754, -0.8091, 0.2682, 0.5228, 0.8983, 0.3956, 0.1914, 0.8983, 0.3956, 0.1914, 0.08726, 0.9216, -0.3781, -0.4657, 0.8837, -0.04754, 0.923, 0.2029, -0.3271, -0.7297, 0.5406, -0.4186, 0.1726, 0.3284, 0.9286, 0.923, 0.2029, -0.3271, 0.1726, 0.3284, 0.9286, -0.1198, 0.5498, 0.8267, 0.8053, -0.4535, -0.3819, -0.667, -0.0003316, -0.7451, 0.4231, 0.1201, 0.8981, 0.8053, -0.4535, -0.3819, 0.4231, 0.1201, 0.8981, 0.4475, 0.8873, 0.1116, 0.4475, 0.8873, 0.1116, 0.4231, 0.1201, 0.8981, 0.923, 0.2029, -0.3271, 0.3282, 0.3434, 0.88, 0.4475, 0.8873, 0.1116, 0.923, 0.2029, -0.3271, -0.1198, 0.5498, 0.8267, 0.3282, 0.3434, 0.88, 0.923, 0.2029, -0.3271, -0.1198, 0.5498, 0.8267, -0.361, -0.9326, 0.002463, 0.3282, 0.3434, 0.88, -0.1198, 0.5498, 0.8267, 0.1384, -0.5597, -0.817, -0.361, -0.9326, 0.002463, -0.361, -0.9326, 0.002463, 0.1384, -0.5597, -0.817, 0.4061, -0.5423, 0.7355, 0.1384, -0.5597, -0.817, 0.1554, -0.9849, -0.07611, 0.4061, -0.5423, 0.7355, 0.4061, -0.5423, 0.7355, 0.1554, -0.9849, -0.07611, 0.9573, -0.276, -0.08614, 0.9458, -0.3153, 0.0783, -0.361, -0.9326, 0.002463, 0.4061, -0.5423, 0.7355, 0.4061, -0.5423, 0.7355, 0.9573, -0.276, -0.08614, 0.9458, -0.3153, 0.0783, 0.1554, -0.9849, -0.07611, 0.588, -0.6568, -0.4721, 0.9573, -0.276, -0.08614, 0.9573, -0.276, -0.08614, 0.588, -0.6568, -0.4721, 0.5824, 0.8004, -0.1417, 0.8311, -0.5373, -0.1432, 0.9458, -0.3153, 0.0783, 0.9459, 0.1202, -0.3013, 0.9696, 0.114, 0.2165, 0.1554, -0.9849, -0.07611, 0.1384, -0.5597, -0.817, 0.1554, -0.9849, -0.07611, 0.9696, 0.114, 0.2165, 0.2018, 0.9765, -0.07526, 0.588, -0.6568, -0.4721, 0.1554, -0.9849, -0.07611, 0.2018, 0.9765, -0.07526, 0.6962, 0.5671, -0.4402, 0.9535, 0.1224, -0.2754, 0.4231, 0.1201, 0.8981, 0.6962, 0.5671, -0.4402, 0.4231, 0.1201, 0.8981, -0.667, -0.0003316, -0.7451, 0.6962, 0.5671, -0.4402, -0.667, -0.0003316, -0.7451, 0.8734, 0.1042, -0.4757, 0.8053, -0.4535, -0.3819, 0.8734, 0.1042, -0.4757, -0.667, -0.0003316, -0.7451, 0.8311, -0.5373, -0.1432, 0.8734, 0.1042, -0.4757, 0.8053, -0.4535, -0.3819, 0.8311, -0.5373, -0.1432, 0.8053, -0.4535, -0.3819, 0.4475, 0.8873, 0.1116, 0.8311, -0.5373, -0.1432, 0.4475, 0.8873, 0.1116, 0.9458, -0.3153, 0.0783, 0.01958, -0.9393, 0.3426, 0.9458, -0.3153, 0.0783, 0.4475, 0.8873, 0.1116, -0.361, -0.9326, 0.002463, 0.9458, -0.3153, 0.0783, 0.01958, -0.9393, 0.3426, -0.3697, -0.3293, 0.8688, 0.6962, 0.5671, -0.4402, 0.8734, 0.1042, -0.4757, -0.3697, -0.3293, 0.8688, 0.9535, 0.1224, -0.2754, 0.6962, 0.5671, -0.4402, -0.3697, -0.3293, 0.8688, 0.7871, 0.4655, -0.4048, 0.9535, 0.1224, -0.2754, 0.6348, -0.7604, 0.1373, 0.9535, 0.1224, -0.2754, 0.7871, 0.4655, -0.4048, 0.6709, 0.7415, 0.006834, 0.6348, -0.7604, 0.1373, 0.7871, 0.4655, -0.4048, -0.3697, -0.3293, 0.8688, 0.1545, 0.9698, -0.1889, 0.7871, 0.4655, -0.4048, 0.7871, 0.4655, -0.4048, 0.3371, 0.6394, -0.691, 0.6709, 0.7415, 0.006834, 0.3371, 0.6394, -0.691, 0.7871, 0.4655, -0.4048, 0.9912, 0.09169, 0.09592, 0.705, 0.5555, -0.441, -0.3697, -0.3293, 0.8688, 0.8734, 0.1042, -0.4757, 0.705, 0.5555, -0.441, 0.8734, 0.1042, -0.4757, 0.8311, -0.5373, -0.1432, 0.9913, -0.08589, -0.09954, 0.6099, -0.781, -0.1344, 0.8723, -0.4023, -0.2781, 0.9941, -0.106, 0.02334, 0.8723, -0.4023, -0.2781, 0.6099, -0.781, -0.1344, 0.3061, 0.593, 0.7448, 0.9693, -0.202, 0.1405, 0.9913, -0.08581, -0.09953, 0.3061, 0.593, 0.7448, 0.3516, -0.9264, -0.1349, 0.9693, -0.202, 0.1405, 0.3516, -0.9264, -0.1349, 0.3061, 0.593, 0.7448, 0.785, 0.5881, -0.195, 0.785, 0.5881, -0.195, -0.7092, 0.3327, -0.6215, 0.3516, -0.9264, -0.1349, 0.8072, 0.5608, 0.1841, 0.785, 0.5881, -0.195, 0.3061, 0.593, 0.7448, 0.7706, -0.267, 0.5787, 0.8072, 0.5608, 0.1841, 0.3061, 0.593, 0.7448, 0.3061, 0.593, 0.7448, 0.08142, 0.9939, 0.07492, 0.7706, -0.267, 0.5787, -0.7906, 0.1433, 0.5953, 0.7812, -0.6219, -0.05503, -0.3176, -0.8534, 0.4134, 0.9693, -0.202, 0.1405, -0.3176, -0.8534, 0.4134, 0.7812, -0.6219, -0.05503, -0.3176, -0.8534, 0.4134, 0.9693, -0.202, 0.1405, 0.3516, -0.9264, -0.1349, -0.06002, -0.5583, -0.8275, -0.4227, 0.7519, 0.5059, 0.07626, -0.5237, 0.8485, -0.7906, 0.1433, 0.5953, 0.07626, -0.5237, 0.8485, -0.4227, 0.7519, 0.5059, 0.07626, -0.5237, 0.8485, -0.7906, 0.1433, 0.5953, -0.4621, 0.7884, 0.4061, -0.3176, -0.8534, 0.4134, -0.4621, 0.7884, 0.4061, -0.7906, 0.1433, 0.5953, -0.4621, 0.7884, 0.4061, -0.3176, -0.8534, 0.4134, 0.1233, -0.7366, 0.665, 0.3516, -0.9264, -0.1349, 0.1233, -0.7366, 0.665, -0.3176, -0.8534, 0.4134, 0.1233, -0.7366, 0.665, 0.3516, -0.9264, -0.1349, 0.5965, 0.6806, -0.4253, 0.5965, 0.6806, -0.4253, 0.3516, -0.9264, -0.1349, -0.7092, 0.3327, -0.6215, -0.7092, 0.3327, -0.6215, 0.878, -0.2827, -0.3862, 0.5965, 0.6806, -0.4253, 0.07626, -0.5237, 0.8485, 0.5668, 0.1014, 0.8176, -0.06002, -0.5583, -0.8275, 0.3961, -0.6004, 0.6947, -0.06002, -0.5583, -0.8275, 0.5668, 0.1014, 0.8176, 0.3961, -0.6004, 0.6947, 0.1574, 0.986, 0.0554, -0.06002, -0.5583, -0.8275, -0.4621, 0.7884, 0.4061, -0.4628, 0.8828, 0.08077, 0.07626, -0.5237, 0.8485, 0.08546, -0.9274, -0.3641, -0.4628, 0.8828, 0.08077, -0.4621, 0.7884, 0.4061, 0.08546, -0.9274, -0.3641, -0.4621, 0.7884, 0.4061, 0.1233, -0.7366, 0.665, 0.1233, -0.7366, 0.665, 0.8213, -2.057e-05, -0.5705, 0.08546, -0.9274, -0.3641, 0.8213, -2.057e-05, -0.5705, 0.1233, -0.7366, 0.665, 0.5965, 0.6806, -0.4253, 0.5965, 0.6806, -0.4253, 0.9708, 4.744e-05, 0.2398, 0.8213, -2.057e-05, -0.5705, 0.9708, 4.744e-05, 0.2398, 0.5965, 0.6806, -0.4253, 0.878, -0.2827, -0.3862, 0.9708, 4.744e-05, 0.2398, 0.878, -0.2827, -0.3862, 0.6191, 0.752, 0.2262, 0.6722, 0.09871, -0.7337, 0.6191, 0.752, 0.2262, 0.878, -0.2827, -0.3862, 0.6191, 0.752, 0.2262, 0.6722, 0.09871, -0.7337, 0.5668, 0.1014, 0.8176, -0.4628, 0.8828, 0.08077, 0.08546, -0.9274, -0.3641, 0.8213, -2.057e-05, -0.5705, 0.8213, -2.057e-05, -0.5705, 0.6191, 0.752, 0.2262, -0.4628, 0.8828, 0.08077, 0.6191, 0.752, 0.2262, 0.8213, -2.057e-05, -0.5705, 0.9708, 4.744e-05, 0.2398, 0.5668, 0.1014, 0.8176, 0.07626, -0.5237, 0.8485, -0.4628, 0.8828, 0.08077, -0.4628, 0.8828, 0.08077, 0.6191, 0.752, 0.2262, 0.5668, 0.1014, 0.8176, -0.2162, -0.7497, -0.6255, 0.5668, 0.1014, 0.8176, 0.6722, 0.09871, -0.7337, 0.5668, 0.1014, 0.8176, -0.2162, -0.7497, -0.6255, 0.3961, -0.6004, 0.6947, 0.5874, -0.4689, -0.6597, 0.3961, -0.6004, 0.6947, -0.2162, -0.7497, -0.6255, 0.0841, 0.7058, 0.7034, 0.3961, -0.6004, 0.6947, 0.5874, -0.4689, -0.6597, 0.3961, -0.6004, 0.6947, 0.0841, 0.7058, 0.7034, -0.08361, 0.3457, 0.9346, 0.06774, 0.1651, -0.9839, 0.3987, -0.7969, -0.4539, 0.8748, -0.3281, -0.3564, 0.8748, -0.3281, -0.3564, 0.3987, -0.7969, -0.4539, -0.785, -0.3301, 0.5242, -0.785, -0.3301, 0.5242, -0.6512, -0.7529, -0.09511, 0.8748, -0.3281, -0.3564, -0.785, -0.3301, 0.5242, -0.8507, 0.4128, 0.3254, -0.6512, -0.7529, -0.09511, -0.4255, 0.137, 0.8945, -0.6512, -0.7529, -0.09511, -0.8507, 0.4128, 0.3254, -0.1821, 0.9611, 0.2078, 0.06774, 0.1651, -0.9839, 0.8748, -0.3281, -0.3564, -0.1821, 0.9611, 0.2078, 0.8748, -0.3281, -0.3564, 0.2527, 0.7451, -0.6172, 0.8748, -0.3281, -0.3564, -0.6512, -0.7529, -0.09511, 0.2527, 0.7451, -0.6172, 0.03488, -0.9945, -0.09835, 0.01265, 0.1378, -0.9904, -0.6512, -0.7529, -0.09511, 0.7014, -0.3831, -0.6011, 0.01265, 0.1378, -0.9904, 0.03488, -0.9945, -0.09835, 0.7014, -0.3831, -0.6011, 0.03488, -0.9945, -0.09835, 0.7057, -0.7039, -0.08019, -0.4255, 0.137, 0.8945, 0.03488, -0.9945, -0.09835, -0.6512, -0.7529, -0.09511, 0.03488, -0.9945, -0.09835, -0.4255, 0.137, 0.8945, -0.6768, 0.731, 0.08691, 0.7057, -0.7039, -0.08019, 0.03488, -0.9945, -0.09835, -0.6768, 0.731, 0.08691, 0.9382, -0.3382, -0.07341, 0.1384, -0.5597, -0.817, -0.1198, 0.5498, 0.8267, 0.3568, -0.6942, 0.6251, 0.1384, -0.5597, -0.817, 0.9382, -0.3382, -0.07341, 0.3568, -0.6942, 0.6251, 0.9382, -0.3382, -0.07341, 0.8701, 0.269, -0.413, 0.4854, -0.00239, 0.8743, 0.3568, -0.6942, 0.6251, 0.8701, 0.269, -0.413, 0.4854, -0.00239, 0.8743, 0.8701, 0.269, -0.413, 0.8676, -0.03788, 0.4957, 0.6336, 0.3746, -0.6769, -0.7297, 0.5406, -0.4186, 0.08726, 0.9216, -0.3781, 0.8676, -0.03788, 0.4957, 0.6336, 0.3746, -0.6769, 0.08726, 0.9216, -0.3781, 0.8676, -0.03788, 0.4957, 0.8701, 0.269, -0.413, 0.6336, 0.3746, -0.6769, -0.08614, -0.8133, 0.5755, 0.9467, 0.1515, 0.2842, 0.6015, -0.586, -0.543, -0.08614, -0.8133, 0.5755, 0.6015, -0.586, -0.543, 0.9936, -0.1128, -0.002757, -0.08614, -0.8133, 0.5755, 0.9936, -0.1128, -0.002757, -0.7053, 0.2016, 0.6797, -0.7053, 0.2016, 0.6797, 0.9936, -0.1128, -0.002757, 0.8971, -0.008429, 0.4417, -0.9113, 0.09017, 0.4017, 0.7797, -0.1093, -0.6166, 0.2995, 0.208, -0.9311, -0.9113, 0.09017, 0.4017, 0.2995, 0.208, -0.9311, -0.9773, 0.1498, 0.1498, 0.2995, 0.208, -0.9311, -0.9073, 0.01646, 0.4202, -0.9773, 0.1499, 0.1498, 0.7797, -0.1093, -0.6166, -0.9073, 0.01646, 0.4202, 0.2995, 0.208, -0.9311, -0.1955, -0.6712, 0.715, 0.8971, -0.008496, 0.4417, 0.4527, -0.03393, 0.891, 0.9472, 0.005677, 0.3207, -0.1955, -0.6712, 0.715, 0.4527, -0.03393, 0.891, -0.2107, 0.0394, 0.9768, 0.9472, 0.005677, 0.3207, 0.4527, -0.03393, 0.891, 0.5099, -0.1248, 0.8512, 0.9472, 0.005677, 0.3207, -0.2107, 0.0394, 0.9768, 0.1687, 0.6464, -0.7441, 0.0657, -0.03185, 0.9973, 0.6654, -0.0472, 0.745, -0.339, -0.02851, -0.9403, 0.1687, 0.6464, -0.7441, 0.6654, -0.0472, 0.745, -0.02812, -0.9903, 0.1363, 0.1687, 0.6464, -0.7441, -0.339, -0.02851, -0.9403, -0.3979, -0.6206, -0.6757, -0.02815, -0.9903, 0.1363, 0.4482, -0.3751, -0.8114, -0.3979, -0.6206, -0.6757, 0.4482, -0.3751, -0.8114, 0.08225, -0.1283, -0.9883, 0.08225, -0.1283, -0.9883, 0.4482, -0.3751, -0.8114, -0.1186, 0.3305, 0.9363, 0.1723, -0.9573, -0.2323, 0.1075, -0.9494, 0.2951, 0.9364, 0.00102, 0.351, 0.1075, -0.9494, 0.2951, 0.2124, -0.2062, -0.9552, 0.9364, 0.00102, 0.351, 0.2124, -0.2062, -0.9552, -0.9928, -0.1193, 0.007516, -0.5652, -0.3819, 0.7312, -0.5652, -0.3819, 0.7312, -0.9928, -0.1193, 0.007516, -0.5871, -0.8008, -0.1185, -0.9998, -0.005506, 0.01872, -0.9914, 0.02152, 0.1295, -0.8177, -0.1172, 0.5636, -0.9773, 0.1499, 0.1498, -0.9998, -0.005418, 0.01867, -0.8176, -0.1172, 0.5637, -0.7408, -0.2315, 0.6306, -0.8176, -0.1172, 0.5637, -0.6513, 0.6604, 0.3737, -0.7408, -0.2315, 0.6306, -0.6513, 0.6604, 0.3737, 0.06573, -0.03191, 0.9973, 0.06573, -0.0319, 0.9973, -0.8176, -0.1171, 0.5637, -0.5757, -0.1992, 0.7931, -0.5769, -0.1886, 0.7948, -0.8176, -0.1172, 0.5637, -0.1185, 0.3305, 0.9363, -0.9973, 0.07326, 0.006967, -0.9987, -0.001115, 0.05058, -0.9962, 0.005311, 0.0869, -0.9951, -0.09923, 0.004472, -0.9752, -0.04457, 0.2166, -0.9734, -0.06964, 0.2182, -0.9668, -0.1071, 0.232, -0.9734, -0.06964, 0.2182, -0.9752, -0.04457, 0.2166, -0.9734, -0.06964, 0.2182, -0.9668, -0.1071, 0.232, -0.9911, 0.04781, -0.1244, -0.9813, -0.1906, 0.02675, -0.9911, 0.04781, -0.1244, -0.9668, -0.1071, 0.232, -0.9994, 0.001429, 0.03566, -0.9813, -0.1905, 0.02669, 0.9726, 0.2282, -0.04484, -0.9994, 0.001429, 0.03566, 0.9726, 0.2282, -0.04484, -0.9813, -0.1906, 0.02667, -0.9708, -0.2396, -0.008361, -0.9813, -0.1905, 0.02668, -0.9999, -0.01454, 0.004967, -0.9845, 0.174, 0.02265, -0.9977, 0.004405, 0.06738, -0.9987, -0.001157, 0.0506, -0.9945, 0.07916, 0.06893, -0.9973, 0.07317, 0.007019, -0.9868, 0.1238, -0.1043, -0.9945, 0.07916, 0.06893, -0.9868, 0.1238, -0.1043, -0.9977, 0.004329, 0.06736, -0.8436, -0.3225, 0.4293, -0.9845, 0.174, 0.02266, -0.7594, -0.2282, -0.6093, -0.8436, -0.3225, 0.4293, -0.7594, -0.2282, -0.6093, -0.5238, -0.7641, -0.3765, 0.8014, 0.3703, -0.4698, 0.9993, 0.01668, -0.03347, -0.2214, -0.2726, -0.9363, -0.2214, -0.2726, -0.9363, 0.9993, 0.01668, -0.03347, -0.1651, 0.1494, -0.9749, -0.1651, 0.1494, -0.9749, 0.9993, 0.01668, -0.03347, 0.4464, 0.8867, 0.12, -0.1651, 0.1494, -0.9749, 0.4464, 0.8867, 0.12, -0.6137, -0.4591, -0.6423, -0.6137, -0.4591, -0.6423, -0.6063, -0.4729, -0.6394, -0.1651, 0.1494, -0.9749, -0.6368, 0.3887, -0.6659, 0.9993, 0.01668, -0.03347, 0.8014, 0.3703, -0.4698, -0.6959, 0.6401, -0.3256, -0.6368, 0.3887, -0.6659, 0.8014, 0.3703, -0.4698, 0.8014, 0.3703, -0.4698, -0.06635, 0.9363, 0.3448, -0.6959, 0.6401, -0.3256, -0.436, 0.7937, -0.4241, 0.3036, 0.9395, -0.1587, 0.1545, 0.9698, -0.1889, 0.3036, 0.9395, -0.1587, 0.9853, 0.0003265, -0.171, 0.1545, 0.9698, -0.1889, 0.1545, 0.9698, -0.1889, 0.9853, 0.0003265, -0.171, 0.9656, -0.03993, -0.257, 0.9656, -0.03993, -0.257, 0.9853, 0.0003265, -0.171, 0.1672, -0.9768, 0.1336, 0.1672, -0.9768, 0.1336, 0.9853, 0.0003265, -0.171, 0.1948, -0.9779, 0.0756, 0.1948, -0.9779, 0.0756, -0.9243, -0.3106, -0.2219, 0.1672, -0.9768, 0.1336, 0.4176, -0.5265, 0.7405, 0.8518, -0.09473, 0.5152, 0.3525, -0.4474, 0.8219, 0.3525, -0.4474, 0.8219, 0.8518, -0.09473, 0.5152, 0.7346, 0.3065, 0.6053, 0.3525, -0.4474, 0.8219, 0.7346, 0.3065, 0.6053, 0.07737, -0.2813, 0.9565, 0.7346, 0.3065, 0.6053, 0.09664, 0.4242, 0.9004, 0.07737, -0.2813, 0.9565, 0.07737, -0.2813, 0.9565, 0.09664, 0.4242, 0.9004, -0.5462, 0.3756, 0.7487, -0.5462, 0.3756, 0.7487, 0.09664, 0.4242, 0.9004, -0.1186, 0.3305, 0.9363, -0.1186, 0.3305, 0.9363, -0.9913, 0.02155, 0.1295, -0.5462, 0.3756, 0.7487, 0.968, 0.2319, -0.09639, 0.7346, 0.3065, 0.6053, 0.8518, -0.09473, 0.5152, 0.7346, 0.3065, 0.6053, 0.968, 0.2319, -0.09639, -0.1186, 0.3305, 0.9363, 0.09664, 0.4242, 0.9004, 0.7346, 0.3065, 0.6053, -0.1186, 0.3305, 0.9363, 0.07737, -0.2813, 0.9565, -0.5462, 0.3756, 0.7487, -0.5738, -0.3301, 0.7495, -0.5738, -0.3301, 0.7495, 0.3525, -0.4474, 0.8219, 0.07737, -0.2813, 0.9565, -0.5738, -0.3301, 0.7495, -0.2227, -0.6999, 0.6787, 0.3525, -0.4474, 0.8219, -0.2227, -0.6999, 0.6787, 0.4176, -0.5265, 0.7405, 0.3525, -0.4474, 0.8219, -0.8794, -0.274, 0.3894, -0.2227, -0.6999, 0.6787, -0.5738, -0.3301, 0.7495, -0.5738, -0.3301, 0.7495, -0.9913, 0.02155, 0.1295, -0.8794, -0.274, 0.3894, -0.9913, 0.02155, 0.1295, -0.5738, -0.3301, 0.7495, -0.5462, 0.3756, 0.7487, -0.9175, 0.06223, 0.3929, 0.1629, -0.9785, 0.1263, -0.5342, -0.651, 0.5393, -0.5342, -0.651, 0.5393, 0.1629, -0.9785, 0.1263, 0.1622, -0.9687, -0.1877, 0.1629, -0.9785, 0.1263, 0.9459, 0.1202, -0.3013, 0.1622, -0.9687, -0.1877, 0.1622, -0.9687, -0.1877, 0.9459, 0.1202, -0.3013, 0.7013, -0.678, -0.2205, 0.9459, 0.1202, -0.3013, 0.9913, 0.08584, -0.09955, 0.7013, -0.678, -0.2205, 0.7013, -0.678, -0.2205, 0.9913, 0.08584, -0.09955, 0.9941, 0.106, 0.02331, 0.9941, 0.106, 0.02331, 0.9913, 0.08584, -0.09955, 0.5825, 0.8004, -0.1417, 0.1629, -0.9785, 0.1263, 0.9246, 0.1686, 0.3417, 0.9459, 0.1202, -0.3013, 0.9246, 0.1686, 0.3417, 0.01957, 0.9393, 0.3426, 0.9459, 0.1202, -0.3013, 0.9913, 0.08584, -0.09955, 0.9459, 0.1202, -0.3013, 0.5825, 0.8004, -0.1417, 0.5825, 0.8004, -0.1417, 0.9459, 0.1202, -0.3013, 0.1587, 0.9782, 0.1338, 0.9459, 0.1202, -0.3013, 0.01957, 0.9393, 0.3426, 0.1587, 0.9782, 0.1338, 0.1587, 0.9782, 0.1338, 0.01957, 0.9393, 0.3426, -0.4834, 0.6279, 0.6099, -0.4834, 0.6279, 0.6099, 0.01957, 0.9393, 0.3426, -0.9175, 0.06223, 0.3929, -0.8012, -0.01672, -0.5981, -0.3764, -0.7811, -0.4982, 0.1629, -0.9785, 0.1263, -0.8012, -0.01672, -0.5981, 0.1629, -0.9785, 0.1263, -0.9175, 0.06223, 0.3929, 0.01957, 0.9393, 0.3426, -0.8012, -0.01672, -0.5981, -0.9175, 0.06223, 0.3929, -0.8741, -0.05213, -0.483, -0.9175, -0.06224, 0.3929, 0.08151, 0.9939, 0.07491, 0.01958, -0.9393, 0.3425, -0.9175, -0.06224, 0.3929, -0.8741, -0.05213, -0.483, -0.4834, -0.628, 0.6099, -0.9175, -0.06224, 0.3929, 0.01958, -0.9393, 0.3425, 0.1672, -0.9768, 0.1337, -0.4834, -0.628, 0.6099, 0.01958, -0.9393, 0.3425, -0.9175, -0.06224, 0.3929, -0.5342, 0.651, 0.5393, 0.08151, 0.9939, 0.07491, 0.9246, -0.1686, 0.3417, 0.9459, -0.1202, -0.3014, 0.01958, -0.9393, 0.3425, 0.9459, -0.1202, -0.3014, 0.1672, -0.9768, 0.1337, 0.01958, -0.9393, 0.3425, 0.5824, -0.8004, -0.1417, 0.1672, -0.9768, 0.1337, 0.9459, -0.1202, -0.3014, -0.5342, 0.651, 0.5393, 0.1545, 0.9698, -0.1889, 0.08151, 0.9939, 0.07491, 0.08151, 0.9939, 0.07491, 0.1545, 0.9698, -0.1889, 0.9459, -0.1202, -0.3014, 0.08151, 0.9939, 0.07491, 0.9459, -0.1202, -0.3014, 0.9246, -0.1686, 0.3417, 0.1545, 0.9698, -0.1889, 0.7013, 0.6779, -0.2205, 0.9459, -0.1202, -0.3014, 0.9459, -0.1202, -0.3014, 0.7013, 0.6779, -0.2205, 0.9913, -0.08584, -0.09956, 0.9913, -0.08584, -0.09956, 0.5824, -0.8004, -0.1417, 0.9459, -0.1202, -0.3014, 0.9941, -0.106, 0.02331, 0.5824, -0.8004, -0.1417, 0.9913, -0.08584, -0.09956, 0.7013, 0.6779, -0.2205, 0.9941, -0.106, 0.02331, 0.9913, -0.08584, -0.09956, 0.9246, -0.1685, 0.3417, 0.01957, -0.9393, 0.3426, 0.7407, -0.03493, 0.671, 0.08142, 0.9939, 0.07495, 0.9246, -0.1685, 0.3417, 0.7407, -0.03493, 0.671, 0.6126, 0.5314, -0.5851, 0.08142, 0.9939, 0.07495, 0.7407, -0.03493, 0.671, -0.2503, 0.761, -0.5985, 0.08142, 0.9939, 0.07495, 0.6126, 0.5314, -0.5851, 0.6126, 0.5314, -0.5851, -0.8741, -0.05214, -0.483, -0.2503, 0.761, -0.5985, -0.8741, -0.05214, -0.483, 0.08142, 0.9939, 0.07495, -0.2503, 0.761, -0.5985, 0.6356, -0.6383, -0.4343, -0.8741, -0.05214, -0.483, 0.6126, 0.5314, -0.5851, 0.6356, -0.6383, -0.4343, 0.6126, 0.5314, -0.5851, 0.7407, -0.03493, 0.671, 0.6356, -0.6383, -0.4343, 0.7407, -0.03493, 0.671, 0.01957, -0.9393, 0.3426, -0.3346, -0.9245, -0.1829, 0.6356, -0.6383, -0.4343, 0.01957, -0.9393, 0.3426, -0.3346, -0.9245, -0.1829, 0.01957, -0.9393, 0.3426, -0.8741, -0.05214, -0.483, -0.3346, -0.9245, -0.1829, -0.8741, -0.05214, -0.483, 0.6356, -0.6383, -0.4343, 0.1948, -0.9779, 0.07556, -0.4093, -0.6747, -0.6142, 0.4947, -0.8651, -0.08265, 0.1948, -0.9779, 0.07556, 0.4947, -0.8651, -0.08265, -0.02821, -0.9903, 0.1363, -0.7229, -0.6127, -0.3193, -0.9998, -0.005472, 0.01868, -0.9302, 0.2971, -0.2156, -0.7229, -0.6127, -0.3193, -0.9243, -0.3106, -0.2219, -0.9998, -0.005472, 0.01868, -0.5871, -0.8008, -0.1185, -0.9998, -0.005472, 0.01868, -0.9243, -0.3106, -0.2219, -0.5871, -0.8008, -0.1185, -0.9243, -0.3106, -0.2219, 0.1948, -0.9779, 0.07556, -0.5871, -0.8008, -0.1185, 0.1948, -0.9779, 0.07556, 0.1723, -0.9573, -0.2323, 0.1948, -0.9779, 0.07556, -0.02821, -0.9903, 0.1363, 0.1723, -0.9573, -0.2323, -0.625, 0.7805, 0.01477, 0.1574, 0.986, 0.0554, -0.9302, 0.2971, -0.2156, -0.625, 0.7805, 0.01477, -0.9302, 0.2971, -0.2156, -0.9998, -0.005472, 0.01868, 0.1573, 0.986, 0.0554, 0.4542, 0.8851, -0.1018, -0.3007, 0.7383, -0.6037, -0.3346, 0.9244, -0.1829, -0.8013, -0.01666, -0.5981, 0.01958, 0.9393, 0.3426, -0.3346, 0.9244, -0.1829, 0.01958, 0.9393, 0.3426, 0.6356, 0.6383, -0.4343, 0.6356, 0.6383, -0.4343, 0.01958, 0.9393, 0.3426, 0.7407, 0.03492, 0.671, 0.6356, 0.6383, -0.4343, 0.7407, 0.03492, 0.671, 0.6126, -0.5313, -0.5851, 0.6126, -0.5313, -0.5851, 0.7407, 0.03492, 0.671, 0.1629, -0.9785, 0.1264, -0.3764, -0.7811, -0.4982, 0.6126, -0.5313, -0.5851, 0.1629, -0.9785, 0.1264, -0.3346, 0.9244, -0.1829, 0.6356, 0.6383, -0.4343, -0.8013, -0.01666, -0.5981, 0.6356, 0.6383, -0.4343, 0.6126, -0.5313, -0.5851, -0.8013, -0.01666, -0.5981, 0.6126, -0.5313, -0.5851, -0.3764, -0.7811, -0.4982, -0.8013, -0.01666, -0.5981, 0.9246, 0.1686, 0.3417, 0.7407, 0.03492, 0.671, 0.01958, 0.9393, 0.3426, 0.1629, -0.9785, 0.1264, 0.7407, 0.03492, 0.671, 0.9246, 0.1686, 0.3417, -0.1093, 0.6055, 0.7883, -0.7216, 0.3345, 0.6061, -0.0836, 0.3457, 0.9346, -0.0836, 0.3457, 0.9346, -0.7216, 0.3345, 0.6061, -0.9773, 0.1499, 0.1498, -0.0836, 0.3457, 0.9346, -0.9773, 0.1499, 0.1498, -0.2308, 0.2411, 0.9427, 0.9467, 0.1515, 0.2842, -0.2308, 0.2411, 0.9427, 0.06575, -0.03187, 0.9973, 0.9467, 0.1515, 0.2842, -0.0836, 0.3457, 0.9346, -0.2308, 0.2411, 0.9427, 0.9467, 0.1515, 0.2842, 0.5704, 0.2536, 0.7812, -0.0836, 0.3457, 0.9346, 0.5704, 0.2536, 0.7812, -0.1093, 0.6055, 0.7883, -0.0836, 0.3457, 0.9346, -0.8176, -0.1172, 0.5637, -0.9986, -0.02083, 0.04811, -0.9913, 0.02155, 0.1295, -0.9986, -0.02083, 0.04811, -0.8176, -0.1172, 0.5637, -0.9966, 0.00468, 0.08177, -0.9993, -0.001673, 0.03815, -0.9966, 0.00468, 0.08177, -0.8176, -0.1172, 0.5637, -0.8176, -0.1172, 0.5637, -0.9773, 0.1499, 0.1498, -0.9993, -0.001673, 0.03815, 0.1574, 0.986, 0.0554, -0.625, 0.7805, 0.01481, 0.172, 0.9715, -0.1629, 0.1574, 0.986, 0.0554, 0.172, 0.9715, -0.1629, -0.06636, 0.9363, 0.3448, 0.4542, 0.8851, -0.1018, 0.1574, 0.986, 0.0554, -0.06636, 0.9363, 0.3448, -0.9243, -0.3106, -0.2219, -0.436, 0.7937, -0.4241, 0.1545, 0.9698, -0.1889, -0.9243, -0.3106, -0.2219, 0.1545, 0.9698, -0.1889, -0.8682, -0.06438, -0.492, 0.1672, -0.9768, 0.1337, -0.9243, -0.3106, -0.2219, -0.8682, -0.06438, -0.492, -0.4093, -0.6747, -0.6142, 0.2479, -0.7937, -0.5555, -0.0773, -0.032, -0.9965, -0.0773, -0.032, -0.9965, 0.2479, -0.7937, -0.5555, -0.3007, 0.7383, -0.6037, -0.9175, -0.06226, 0.3929, -0.3744, 0.00898, 0.9272, -0.5342, 0.651, 0.5393, -0.5342, 0.651, 0.5393, -0.3744, 0.00898, 0.9272, 0.1544, 0.9698, -0.1889, -0.4834, -0.628, 0.6099, -0.3744, 0.00898, 0.9272, -0.9175, -0.06226, 0.3929, 0.1672, -0.9768, 0.1337, -0.3744, 0.00898, 0.9272, -0.4834, -0.628, 0.6099, 0.7968, -0.6038, -0.02357, 0.9697, -0.2435, -0.02077, 0.7977, -0.6027, -0.01993, 0.969, 0.2464, -0.01506, 0.7977, -0.6027, -0.01993, 0.9697, -0.2435, -0.02077, 0.9697, -0.2435, -0.02077, 0.7963, 0.6048, -0.01044, 0.969, 0.2464, -0.01506, 0.7962, 0.6049, -0.00952, 0.969, 0.2464, -0.01506, 0.7963, 0.6048, -0.01044, 0.172, 0.9715, -0.1629, -0.625, 0.7805, 0.01479, 0.06357, 0.9368, -0.3439, 0.172, 0.9715, -0.1629, 0.06357, 0.9368, -0.3439, -0.06635, 0.9363, 0.3448, 0.06357, 0.9368, -0.3439, 0.9467, 0.1514, 0.2842, -0.06635, 0.9363, 0.3448, 0.949, 0.3094, -0.05995, -0.06635, 0.9363, 0.3448, 0.9467, 0.1514, 0.2842, 0.949, 0.3094, -0.05995, 0.9467, 0.1514, 0.2842, 0.8971, -0.008469, 0.4417, 0.9989, 0.03222, 0.03273, 0.949, 0.3094, -0.05995, 0.8971, -0.008469, 0.4417, 0.9665, -0.2468, -0.07104, 0.9989, 0.03222, 0.03273, 0.8971, -0.008469, 0.4417, 0.06357, 0.9368, -0.3439, -0.625, 0.7805, 0.01479, -0.9773, 0.1499, 0.1498, -0.625, 0.7805, 0.01479, -0.9998, -0.005479, 0.01872, -0.9773, 0.1499, 0.1498, 0.968, 0.2319, -0.09632, 0.9665, -0.2468, -0.07104, 0.8971, -0.008469, 0.4417, 0.968, 0.2319, -0.09632, 0.8971, -0.008469, 0.4417, -0.1185, 0.3305, 0.9363, 0.4195, -0.1306, 0.8983, -0.1185, 0.3305, 0.9363, 0.5099, -0.1248, 0.8511, -0.1185, 0.3305, 0.9363, 0.8971, -0.008469, 0.4417, 0.5099, -0.1248, 0.8511, 0.5099, -0.1248, 0.8511, 0.8971, -0.008469, 0.4417, 0.06574, -0.03185, 0.9973, 0.9467, 0.1514, 0.2842, 0.06574, -0.03185, 0.9973, 0.8971, -0.008469, 0.4417, 0.5099, -0.1248, 0.8511, 0.06574, -0.03185, 0.9973, 0.4195, -0.1306, 0.8983, -0.02822, -0.9903, 0.1363, 0.9665, -0.2468, -0.07104, 0.968, 0.2319, -0.09632, 0.2124, -0.2062, -0.9552, -0.02822, -0.9903, 0.1363, 0.968, 0.2319, -0.09632, 0.968, 0.2319, -0.09632, 0.4646, -0.02407, -0.8852, 0.2124, -0.2062, -0.9552, -0.8176, -0.1172, 0.5637, -0.9913, 0.02153, 0.1295, -0.1186, 0.3305, 0.9363, 0.1723, -0.9573, -0.2323, -0.02822, -0.9903, 0.1363, 0.2124, -0.2062, -0.9552, 0.1723, -0.9573, -0.2323, 0.2124, -0.2062, -0.9552, -0.5871, -0.8008, -0.1185, 0.2124, -0.2062, -0.9552, -0.9913, 0.02153, 0.1295, -0.5871, -0.8008, -0.1185, -0.9913, 0.02153, 0.1295, -0.9998, -0.005479, 0.01872, -0.5871, -0.8008, -0.1185, -0.9998, -0.005479, 0.01872, -0.9913, 0.02153, 0.1295, -0.8176, -0.1172, 0.5637, -0.9773, 0.1499, 0.1498, -0.9998, -0.005479, 0.01872, -0.8176, -0.1172, 0.5637, -0.9773, 0.1499, 0.1498, -0.8176, -0.1172, 0.5637, 0.06573, -0.03181, 0.9973, -0.2308, 0.2411, 0.9426, -0.9773, 0.1499, 0.1498, 0.06573, -0.03181, 0.9973, 0.06574, -0.03182, 0.9973, -0.8176, -0.1172, 0.5637, -0.5757, -0.1991, 0.793, -0.5769, -0.1887, 0.7947, -0.8176, -0.1172, 0.5637, -0.1186, 0.3305, 0.9363, -0.9973, 0.07321, 0.006979, -0.9987, -0.001127, 0.05061, -0.9966, 0.004677, 0.08175, -0.995, -0.09928, 0.004487, -0.9966, 0.004677, 0.08175, -0.9987, -0.001127, 0.05061, -0.9966, 0.004677, 0.08175, -0.995, -0.09928, 0.004487, -0.9986, -0.02081, 0.04814, -0.9966, 0.004677, 0.08175, -0.9993, -0.001678, 0.03813, -0.9973, 0.07321, 0.006979, -0.9813, -0.1905, 0.02668, -0.9987, -0.001123, 0.0506, -0.9977, 0.00436, 0.06736, -0.9987, -0.001123, 0.0506, -0.9813, -0.1905, 0.02668, -0.995, -0.09928, 0.004486, -0.9977, 0.004388, 0.06735, -0.9999, -0.0145, 0.004968, -0.9813, -0.1905, 0.02668, -0.9708, -0.2396, -0.008332, -0.9813, -0.1905, 0.02669, -0.9999, -0.01447, 0.004983, -0.9845, 0.174, 0.02263, -0.9977, 0.004392, 0.06736, -0.9987, -0.001116, 0.05059, -0.9987, -0.001116, 0.05059, -0.9973, 0.07324, 0.006999, -0.9845, 0.174, 0.02263, -0.9845, 0.174, 0.02265, -0.9999, -0.01449, 0.004964, -0.9977, 0.004357, 0.06736, -0.9999, -0.01448, 0.004952, -0.9845, 0.174, 0.02265, -0.979, 0.203, -0.01658, -0.5238, -0.7641, -0.3765, -0.4093, -0.6747, -0.6142, -0.5238, -0.7641, -0.3765, -0.5034, -0.7782, -0.3756, -0.5034, -0.7782, -0.3756, -0.5034, -0.7782, -0.3756, -0.3007, 0.7383, -0.6037, -0.5541, 0.7323, -0.3959, -0.5541, 0.7323, -0.3959, -0.5747, 0.7206, -0.3879, -0.5747, 0.7206, -0.3879, -0.3007, 0.7383, -0.6037, -0.4093, -0.6747, -0.6142, -0.6011, -0.4761, -0.6419, -0.6011, -0.4761, -0.6419, -0.6063, -0.4729, -0.6394, -0.6063, -0.4729, -0.6394, -0.4093, -0.6747, -0.6142, -0.634, 0.3893, -0.6682, -0.3007, 0.7383, -0.6037, -0.634, 0.3893, -0.6682, -0.6397, 0.3881, -0.6634, -0.6397, 0.3881, -0.6634, -0.6397, 0.3881, -0.6634, -0.5011, 0.8654, -0.00477, -0.06634, 0.9363, 0.3448, -0.5011, 0.8654, -0.00477, -0.5234, 0.8521, -0.003566, -0.5234, 0.8521, -0.003566, -0.5234, 0.8521, -0.003566, -0.02822, -0.9903, 0.1363, -0.4661, -0.8846, 0.01563, -0.4661, -0.8846, 0.01563, -0.4476, -0.8939, 0.02239, -0.4476, -0.8939, 0.02239, -0.02822, -0.9903, 0.1363, 0.9823, 0.1824, -0.0418, 0.9997, 0.02491, 0.006764, 0.9969, 0.03297, -0.07196, 0.9997, 0.02491, 0.006764, 0.9823, 0.1824, -0.0418, 0.9101, 0.4075, 0.07533, 0.9997, 0.02491, 0.006764, 0.9101, 0.4075, 0.07533, 0.8764, 0.4669, 0.1178, 0.8764, 0.4669, 0.1178, 0.9101, 0.4075, 0.07533, 0.8527, 0.5045, 0.1358, 0.9901, -0.1354, -0.03595, 0.9969, 0.03297, -0.07196, 0.9997, 0.02491, 0.006764, 0.9901, -0.1354, -0.03595, 0.9997, 0.02491, 0.006764, 0.927, -0.3675, 0.07549, 0.927, -0.3675, 0.07549, 0.9997, 0.02491, 0.006764, 0.8995, -0.4222, 0.1126, 0.927, -0.3675, 0.07549, 0.8995, -0.4222, 0.1126, 0.876, -0.464, 0.1313, -0.507, 0.2414, 0.8275, -0.4999, -0.08075, 0.8623, -0.5164, 0.09397, 0.8512, -0.4767, 0.1359, 0.8685, -0.4767, 0.1359, 0.8685, -0.507, 0.2414, 0.8275, -0.4647, -0.4431, 0.7667, -0.02818, -0.9903, 0.1363, -0.4311, -0.5717, 0.698, -0.467, -0.5582, 0.6858, -0.467, -0.5582, 0.6858, -0.4647, -0.4431, 0.7666, -0.06634, 0.9363, 0.3448, -0.507, 0.2414, 0.8275, -0.501, 0.4816, 0.719, -0.456, 0.521, 0.7216, -0.456, 0.521, 0.7216, -0.06634, 0.9363, 0.3448, -0.4999, -0.08075, 0.8623, -0.4647, -0.4431, 0.7667, -0.4664, -0.1715, 0.8678, -0.5049, -0.1628, 0.8477, -0.5049, -0.1628, 0.8477, -0.4999, -0.08077, 0.8623, 0.1574, 0.986, 0.0554, 0.1586, 0.9782, 0.1338, -0.9302, 0.2971, -0.2156, 0.1586, 0.9782, 0.1338, 0.1574, 0.986, 0.0554, 0.9883, 0.01644, -0.1516, 0.9706, 0.03339, -0.2385, 0.1586, 0.9782, 0.1338, 0.9883, 0.01644, -0.1516, 0.1622, -0.9687, -0.1877, 0.9706, 0.03339, -0.2385, 0.9883, 0.01644, -0.1516, 0.2479, -0.7937, -0.5555, 0.1622, -0.9687, -0.1877, 0.9883, 0.01644, -0.1516, -0.7229, -0.6127, -0.3193, 0.1622, -0.9687, -0.1877, 0.2479, -0.7937, -0.5555, 0.1586, 0.9782, 0.1339, -0.8682, 0.06438, -0.492, -0.9302, 0.2971, -0.2155, -0.9302, 0.2971, -0.2155, -0.8682, 0.06438, -0.492, 0.1622, -0.9687, -0.1876, -0.9302, 0.2971, -0.2155, 0.1622, -0.9687, -0.1876, -0.7229, -0.6127, -0.3193, -0.5342, -0.651, 0.5393, 0.1623, -0.9687, -0.1877, -0.3745, -0.008979, 0.9272, -0.9175, 0.06224, 0.3929, -0.5342, -0.651, 0.5393, -0.3745, -0.008979, 0.9272, -0.4834, 0.628, 0.6099, -0.9175, 0.06224, 0.3929, -0.3745, -0.008979, 0.9272, 0.1586, 0.9782, 0.1338, -0.4834, 0.628, 0.6099, -0.3745, -0.008979, 0.9272, -0.61, -0.03497, 0.7916, -0.6324, -0.2489, 0.7336, -0.6324, -0.2489, 0.7336, -0.61, -0.03498, 0.7916, -0.5322, 0.2129, 0.8194, -0.5322, 0.2129, 0.8194, -0.61, -0.03498, 0.7916, -0.474, -0.2761, 0.8361, -0.474, -0.2761, 0.8361, -0.7198, 0.1768, 0.6713, -0.61, -0.03495, 0.7916, -0.7198, 0.1768, 0.6713, -0.61, 0.03496, 0.7916, -0.6324, 0.2489, 0.7336, -0.6324, 0.2489, 0.7336, -0.61, 0.03497, 0.7916, -0.5322, -0.2129, 0.8194, -0.5322, -0.2129, 0.8194, -0.61, 0.03497, 0.7916, -0.474, 0.2761, 0.8361, -0.474, 0.2761, 0.8361, -0.7198, -0.1768, 0.6713, -0.7198, -0.1768, 0.6713, -0.61, 0.03495, 0.7916, -0.165, -0.2223, 0.9609, -0.8964, 0.4006, 0.1897, 0.1011, -0.9794, 0.1749, 0.5127, -0.4285, 0.744, -0.8964, 0.4006, 0.1897, -0.165, -0.2223, 0.9609, 0.5128, 0.07083, 0.8556, 0.5127, -0.4285, 0.744, -0.165, -0.2223, 0.9609, -0.03883, -0.2379, 0.9705, 0.5127, -0.4285, 0.744, 0.5128, 0.07083, 0.8556, 0.9379, -0.2001, -0.2835, -0.03883, -0.2379, 0.9705, 0.5128, 0.07083, 0.8556, 0.131, -0.8786, 0.4593, -0.03883, -0.2379, 0.9705, 0.9379, -0.2001, -0.2835, 0.131, -0.8786, 0.4593, 0.9379, -0.2001, -0.2835, -0.3349, -0.4777, -0.8122, 0.131, -0.8786, 0.4593, -0.3349, -0.4777, -0.8122, -0.03457, -0.888, -0.4586, -0.03457, -0.888, -0.4586, -0.3349, -0.4777, -0.8122, 0.4947, 0.8686, -0.02912, -0.8761, -0.1652, 0.4529, -0.03457, -0.888, -0.4586, 0.4947, 0.8686, -0.02912, -0.8761, -0.1652, 0.4529, 0.131, -0.8786, 0.4593, -0.03457, -0.888, -0.4586, -0.3349, -0.4777, -0.8122, 0.9379, -0.2001, -0.2835, 0.5128, 0.07083, 0.8556, 0.4947, 0.8686, -0.02912, -0.9841, 0.1589, 0.07881, -0.8761, -0.1652, 0.4529, 0.5128, 0.07083, 0.8556, -0.165, -0.2223, 0.9609, -0.9841, 0.1589, 0.07881, -0.8761, -0.1652, 0.4529, -0.9841, 0.1589, 0.07881, -0.165, -0.2223, 0.9609, -0.165, -0.2223, 0.9609, 0.131, -0.8786, 0.4593, -0.8761, -0.1652, 0.4529, -0.165, -0.2223, 0.9609, 0.1011, -0.9794, 0.1749, 0.131, -0.8786, 0.4593, 0.131, -0.8786, 0.4593, 0.1011, -0.9794, 0.1749, -0.03883, -0.2379, 0.9705, -0.9218, -0.09444, 0.376, -0.8343, -0.477, 0.2763, -0.3099, -0.39, 0.8671, -0.3871, 0.8897, 0.2419, -0.9218, -0.09444, 0.376, -0.3099, -0.39, 0.8671, 0.9158, -0.3967, 0.06278, -0.3871, 0.8897, 0.2419, -0.3099, -0.39, 0.8671, -0.4851, -0.5759, 0.6581, -0.3871, 0.8897, 0.2419, 0.9158, -0.3967, 0.06278, -0.4851, -0.5759, 0.6581, 0.9158, -0.3967, 0.06278, 0.5917, -0.3037, -0.7467, -0.6628, -0.73, -0.1665, -0.4851, -0.5759, 0.6581, 0.5917, -0.3037, -0.7467, 0.1641, -0.5206, -0.8379, -0.6628, -0.73, -0.1665, 0.5917, -0.3037, -0.7467, 0.5917, -0.3037, -0.7467, 0.1188, -0.8998, 0.4199, -0.8343, -0.477, 0.2763, -0.9218, -0.09444, 0.376, 0.5917, -0.3037, -0.7467, -0.8343, -0.477, 0.2763, 0.1641, -0.5206, -0.8379, 0.5917, -0.3037, -0.7467, -0.9218, -0.09444, 0.376, -0.3871, 0.8897, 0.2419, 0.1641, -0.5206, -0.8379, -0.9218, -0.09444, 0.376, 0.08148, 0.9939, 0.07494, 0.1641, -0.5206, -0.8379, -0.3871, 0.8897, 0.2419, 0.08148, 0.9939, 0.07494, -0.3871, 0.8897, 0.2419, -0.4851, -0.5759, 0.6581, 0.9158, -0.3967, 0.06278, -0.3099, -0.39, 0.8671, -0.2643, -0.3305, 0.906, 0.5917, -0.3037, -0.7467, 0.9158, -0.3967, 0.06278, -0.2643, -0.3305, 0.906, 0.5917, -0.3037, -0.7467, -0.2643, -0.3305, 0.906, 0.1188, -0.8998, 0.4199, 0.5592, -0.303, 0.7717, -0.9924, -0.03407, 0.1182, 0.3542, -0.8466, -0.3973, 0.5592, -0.303, 0.7717, 0.3542, -0.8466, -0.3973, 0.9673, 0.2074, 0.146, 0.5592, -0.303, 0.7717, 0.9673, 0.2074, 0.146, 0.1484, -0.7802, 0.6077, 0.1484, -0.7802, 0.6077, 0.9673, 0.2074, 0.146, -0.09286, -0.1446, -0.9851, 0.3542, -0.8466, -0.3973, -0.9066, 0.1348, -0.3999, 0.9673, 0.2074, 0.146, 0.8664, -0.3721, -0.3329, -0.9924, -0.03407, 0.1182, 0.5592, -0.303, 0.7717, 0.8664, -0.3721, -0.3329, 0.5592, -0.303, 0.7717, 0.1484, -0.7802, 0.6077, -0.8863, -0.4154, -0.2046, 0.8664, -0.3721, -0.3329, 0.1484, -0.7802, 0.6077, 0.4676, -0.6571, 0.5912, -0.9924, -0.03407, 0.1182, 0.8664, -0.3721, -0.3329, 0.4676, -0.6571, 0.5912, 0.8664, -0.3721, -0.3329, -0.8863, -0.4154, -0.2046, 0.3183, -0.9393, -0.1278, 0.4676, -0.6571, 0.5912, -0.8863, -0.4154, -0.2046, -0.09286, -0.1446, -0.9851, 0.4676, -0.6571, 0.5912, 0.3183, -0.9393, -0.1278, 0.9673, 0.2074, 0.146, 0.4676, -0.6571, 0.5912, -0.09286, -0.1446, -0.9851, 0.9673, 0.2074, 0.146, 0.04176, -0.9989, -0.02339, 0.4676, -0.6571, 0.5912, 0.9673, 0.2074, 0.146, -0.9066, 0.1348, -0.3999, 0.04176, -0.9989, -0.02339, 0.4676, -0.6571, 0.5912, 0.04176, -0.9989, -0.02339, -0.9924, -0.03407, 0.1182, 0.9855, -0.1535, -0.07181, 0.4941, -0.3645, -0.7893, -0.1561, 0.06054, -0.9859, 0.4941, -0.3645, -0.7893, 0.01613, -0.47, -0.8825, -0.1561, 0.06054, -0.9859, 0.757, -0.06592, -0.6501, 0.01613, -0.47, -0.8825, 0.4941, -0.3645, -0.7893, 0.2883, 0.8421, -0.4558, 0.01613, -0.47, -0.8825, 0.757, -0.06592, -0.6501, -0.07918, -0.7396, -0.6683, 0.2883, 0.8421, -0.4558, 0.757, -0.06592, -0.6501, -0.5168, -0.2474, -0.8196, 0.2883, 0.8421, -0.4558, -0.07918, -0.7396, -0.6683, -0.8461, 0.03951, -0.5315, -0.5168, -0.2474, -0.8196, -0.07918, -0.7396, -0.6683, 0.2902, 0.8543, -0.4312, -0.5168, -0.2474, -0.8196, -0.8461, 0.03951, -0.5315, -0.4977, 0.8199, 0.2831, 0.2902, 0.8543, -0.4312, -0.8461, 0.03951, -0.5315, -0.1561, 0.06054, -0.9859, -0.8461, 0.03951, -0.5315, -0.3077, 0.07746, 0.9483, 0.01613, -0.47, -0.8825, -0.8461, 0.03951, -0.5315, -0.1561, 0.06054, -0.9859, -0.4977, 0.8199, 0.2831, -0.8461, 0.03951, -0.5315, 0.01613, -0.47, -0.8825, 0.2883, 0.8421, -0.4558, -0.4977, 0.8199, 0.2831, 0.01613, -0.47, -0.8825, -0.8461, 0.03951, -0.5315, -0.07918, -0.7396, -0.6683, -0.3077, 0.07746, 0.9483, -0.07918, -0.7396, -0.6683, 0.4941, -0.3645, -0.7893, 0.9855, -0.1535, -0.07181, -0.07918, -0.7396, -0.6683, 0.757, -0.06592, -0.6501, 0.4941, -0.3645, -0.7893, -0.9492, -0.0531, -0.3103, 0.8779, 0.1537, -0.4536, -0.1009, -0.9085, -0.4055, 0.8779, 0.1537, -0.4536, 0.7681, -0.1111, 0.6307, -0.1009, -0.9085, -0.4055, -0.06437, 0.8817, -0.4673, 0.7681, -0.1111, 0.6307, 0.8779, 0.1537, -0.4536, -0.06437, 0.8817, -0.4673, 0.1554, 0.1157, 0.981, 0.7681, -0.1111, 0.6307, -0.06437, 0.8817, -0.4673, -0.6714, -0.001024, -0.7411, 0.1554, 0.1157, 0.981, -0.9492, -0.0531, -0.3103, -0.06437, 0.8817, -0.4673, 0.8779, 0.1537, -0.4536, -0.06437, 0.8817, -0.4673, -0.9492, -0.0531, -0.3103, -0.6714, -0.001024, -0.7411, -0.9492, -0.0531, -0.3103, -0.1009, -0.9085, -0.4055, -0.6714, -0.001024, -0.7411, -0.1009, -0.9085, -0.4055, -0.1923, -0.8843, -0.4255, -0.6714, -0.001024, -0.7411, 0.7681, -0.1111, 0.6307, -0.1923, -0.8843, -0.4255, -0.1009, -0.9085, -0.4055, -0.8724, -0.009584, -0.4886, -0.04197, 0.9456, 0.3226, -0.2344, 0.9383, 0.2543, -0.2344, 0.9383, 0.2543, -0.04197, 0.9456, 0.3226, -0.9827, -0.1625, -0.08856, -0.04197, 0.9456, 0.3226, 0.05144, 0.9743, -0.2193, -0.9827, -0.1625, -0.08856, -0.9827, -0.1625, -0.08856, 0.05144, 0.9743, -0.2193, 0.009951, 0.9498, -0.3128, 0.009951, 0.9498, -0.3128, 0.05144, 0.9743, -0.2193, -0.8525, 0.168, 0.4949, -0.8724, -0.009584, -0.4886, 0.05144, 0.9743, -0.2193, -0.04197, 0.9456, 0.3226, 0.05144, 0.9743, -0.2193, -0.8724, -0.009584, -0.4886, -0.8525, 0.168, 0.4949, -0.8525, 0.168, 0.4949, -0.8724, -0.009584, -0.4886, -0.2344, 0.9383, 0.2543, -0.8525, 0.168, 0.4949, -0.2344, 0.9383, 0.2543, -0.4522, 0.882, -0.1326, -0.4522, 0.882, -0.1326, -0.2344, 0.9383, 0.2543, -0.9827, -0.1625, -0.08856, 0.9176, 0.08917, 0.3875, 0.9945, -0.08092, -0.06682, 0.9854, -0.12, -0.1207, 0.9854, -0.12, -0.1207, 0.966, -0.04037, -0.2554, 0.9176, 0.08917, 0.3875, 0.9879, 0.09732, -0.1211, 0.9176, 0.08917, 0.3875, 0.966, -0.04037, -0.2554, 0.9176, 0.08917, 0.3875, 0.9879, 0.09732, -0.1211, 0.9467, 0.2195, 0.2358, 0.9975, -0.06906, -0.01154, 0.9951, 0.03146, 0.09388, 0.9999, 0.01129, -0.001651, 0.9953, 0.09698, -0.006273, 0.9999, 0.01129, -0.001651, 0.9951, 0.03146, 0.09388, 0.9951, 0.03146, 0.09388, 0.9986, -0.03425, 0.0407, 0.9953, 0.09698, -0.006273, 0.9951, 0.03146, 0.09388, 0.9975, -0.06906, -0.01154, 0.9994, 0.03531, -0.004992, 0.9909, 0.08811, -0.1017, 0.9402, 0.1789, -0.2899, 0.9819, 0.1724, 0.07862, 0.9819, 0.1724, 0.07862, 0.9923, 0.1187, -0.03602, 0.9909, 0.08811, -0.1017, 0.9512, 0.2638, 0.1599, 0.9823, 0.1859, -0.02346, 0.9904, 0.04832, -0.1292, 0.9708, 0.2396, 0.008332, 0.9221, 0.3361, -0.1917, 0.9834, 0.1805, 0.01784, 0.988, -0.1172, -0.1003, 0.9892, -0.1153, 0.09011, 0.9045, -0.329, -0.2714, 0.9892, -0.1153, 0.09011, 0.988, -0.1172, -0.1003, 0.9949, -0.09609, -0.0305, 0.9861, -0.1648, -0.02131, 0.9796, -0.1368, 0.1473, 0.9839, -0.05797, -0.1693, 0.9243, -0.3598, -0.127, 0.979, -0.203, 0.01658, 0.9874, -0.156, 0.02808])] * 3)])

# ---- objects
ob_arthas_m0 = bpy.data.objects.new('Arthas(m0)', me_arthas_m0)

# ---- transforms, parenting, visibility, modifiers, constraints
ob_arthas_m0.location = (0.0, 0.0, 0.0)
ob_arthas_m0.rotation_euler = (1.748e-07, -0.0, 0.0)
ob_arthas_m0.scale = (0.01817, 0.01817, 0.01817)
ob_arthas_m0.lineart.crease_threshold = 0.0

# ---- collection membership
col_collection_1.objects.link(ob_arthas_m0)

# ---- scene / render settings (as saved in the file)
scene.frame_start = 1; scene.frame_end = 250; scene.frame_set(1)
scene.render.engine = 'BLENDER_EEVEE_NEXT'
scene.render.resolution_percentage = 50
scene.render.dither_intensity = 0.0
scene.cycles.use_denoising = False
scene.cycles.samples = 128
scene.cycles.sampling_pattern = 'TABULATED_SOBOL'
scene.cycles.light_sampling_threshold = 0.0
scene.cycles.use_adaptive_sampling = False
scene.cycles.use_light_tree = False
scene.cycles.blur_glossy = 0.0
scene.cycles.sample_clamp_indirect = 0.0
scene.view_settings.view_transform = 'Standard'
bpy.context.view_layer.update()

# ---- added for rendering (the .blend has no active camera and no usable light): camera, sun
cam_auto = bpy.data.cameras.new('AutoCamera')
cam_auto.lens = 50.0
cam_auto.sensor_width = 36.0
cam_auto.clip_end = 1000.0
ob_auto_camera = bpy.data.objects.new('AutoCamera', cam_auto)
scene.collection.objects.link(ob_auto_camera)
ob_auto_camera.location = (2.58094, -3.16432, 3.21593)
ob_auto_camera.rotation_euler = (1.09748, -7.21219e-08, 0.694738)
scene.camera = ob_auto_camera
light_auto_sun = bpy.data.lights.new('AutoSun', 'SUN')
light_auto_sun.energy = 3.0
light_auto_sun.angle = 0.0523599
ob_auto_sun = bpy.data.objects.new('AutoSun', light_auto_sun)
scene.collection.objects.link(ob_auto_sun)
ob_auto_sun.rotation_euler = (0.872665, 0.174533, 0.523599)
bpy.context.view_layer.update()
